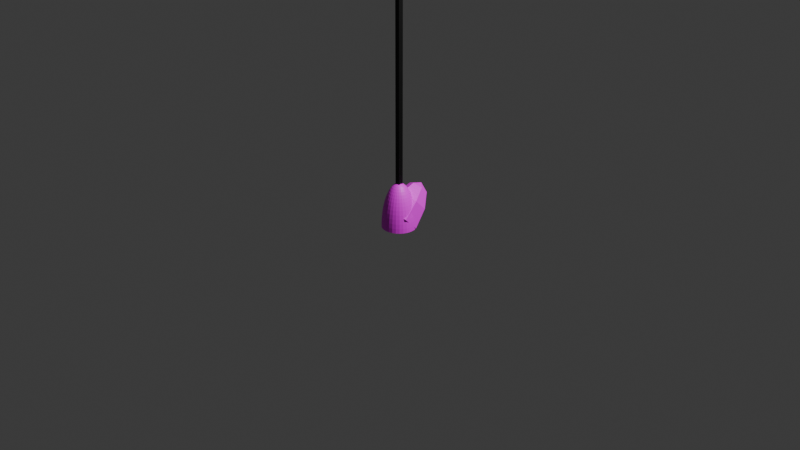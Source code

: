 # Source: hanginglamp.blend  (saved by Blender 4.3.34; exported with 4.5.12 LTS)
import bpy
from mathutils import Matrix  # noqa: F401  (used for matrix-valued properties, if any)

bpy.ops.wm.read_factory_settings(use_empty=True)
scene = bpy.context.scene
scene.name = 'Scene'

# ---- collections
col_collection = bpy.data.collections.new('Collection'); scene.collection.children.link(col_collection)

# ---- images (referenced by path relative to the original .blend; pixels are not part of the script)
import os
ASSET_DIR = os.environ.get("B2B_ASSET_DIR", "")  # directory of the original .blend (textures are referenced by path, not embedded)
HERE = os.path.dirname(os.path.abspath(__file__))  # packed textures are extracted next to this script under _unpacked/

def load_image(name, relpath, width, height, colorspace="sRGB"):
    """Load a texture the original file referenced (path relative to the .blend, or extracted next to this script)."""
    p = next((c for c in (os.path.join(HERE, relpath), os.path.join(ASSET_DIR, relpath)) if relpath and os.path.exists(c)), "")
    if p:
        img = bpy.data.images.load(p, check_existing=True)
        img.name = name
    else:  # same state as the original file: an image datablock whose file is absent (Cycles renders it pink)
        img = bpy.data.images.new(name, width, height)
        img.source = "FILE"
        img.filepath = "//" + (relpath or name)
    img.colorspace_settings.name = colorspace
    return img
img_lamp = load_image('lamp', 'lamp.png', 1024, 1024, 'sRGB')

# ---- materials (node trees are filled in below, after node groups)
mat_material_017 = bpy.data.materials.new('Material.017')
mat_material_016 = bpy.data.materials.new('Material.016')
mat_material_014 = bpy.data.materials.new('Material.014')

# ---- material node trees
mat_material_017.use_nodes = True; mat_material_017.node_tree.nodes.clear()
_N = mat_material_017.node_tree.nodes; _L = mat_material_017.node_tree.links
n0 = _N.new('ShaderNodeBsdfPrincipled'); n0.name = 'Principled BSDF'; n0.location = (10, 300)
n1 = _N.new('ShaderNodeOutputMaterial'); n1.name = 'Material Output'; n1.location = (300, 300)
n2 = _N.new('ShaderNodeTexImage'); n2.name = 'Image Texture'; n2.location = (-280, 280)
n2.image = img_lamp
_L.new(n0.outputs[0], n1.inputs[0])
_L.new(n2.outputs[0], n0.inputs[0])
n1.is_active_output = True
mat_material_016.use_nodes = True; mat_material_016.node_tree.nodes.clear()
_N = mat_material_016.node_tree.nodes; _L = mat_material_016.node_tree.links
n0 = _N.new('ShaderNodeOutputMaterial'); n0.name = 'Material Output'; n0.location = (300, 300)
n1 = _N.new('ShaderNodeBsdfPrincipled'); n1.name = 'Principled BSDF'; n1.location = (10, 300)
n2 = _N.new('ShaderNodeTexImage'); n2.name = 'Image Texture'; n2.location = (-280, 280)
n2.image = img_lamp
_L.new(n1.outputs[0], n0.inputs[0])
_L.new(n2.outputs[0], n1.inputs[0])
n0.is_active_output = True
mat_material_014.use_nodes = True; mat_material_014.node_tree.nodes.clear()
_N = mat_material_014.node_tree.nodes; _L = mat_material_014.node_tree.links
n0 = _N.new('ShaderNodeBsdfPrincipled'); n0.name = 'Principled BSDF'; n0.location = (10, 300)
n0.inputs[0].default_value = (0.0, 0.0, 0.0, 1.0)
n1 = _N.new('ShaderNodeOutputMaterial'); n1.name = 'Material Output'; n1.location = (300, 300)
_L.new(n0.outputs[0], n1.inputs[0])
n1.is_active_output = True

# ---- world
world_world = bpy.data.worlds.new('World'); scene.world = world_world
world_world.use_nodes = True; world_world.node_tree.nodes.clear()
_N = world_world.node_tree.nodes; _L = world_world.node_tree.links
n0 = _N.new('ShaderNodeOutputWorld'); n0.name = 'World Output'; n0.location = (300, 300)
n1 = _N.new('ShaderNodeBackground'); n1.name = 'Background'; n1.location = (10, 300)
n1.inputs[0].default_value = (0.05088, 0.05088, 0.05088, 1.0)
_L.new(n1.outputs[0], n0.inputs[0])
n0.is_active_output = True
world_world.color = (0.05088, 0.05088, 0.05088)
world_world.sun_shadow_jitter_overblur = 0.0

# ---- cameras
cam_camera = bpy.data.cameras.new('Camera')
cam_camera.clip_end = 100.0
cam_camera.ortho_scale = 7.314
cam_camera_001 = bpy.data.cameras.new('Camera.001')
cam_camera_001.clip_end = 100.0
cam_camera_001.ortho_scale = 7.314

# ---- lights
light_light = bpy.data.lights.new('Light', 'POINT')
light_light.energy = 1000.0
light_light.shadow_soft_size = 0.1
light_light_001 = bpy.data.lights.new('Light.001', 'POINT')
light_light_001.energy = 1000.0
light_light_001.shadow_soft_size = 0.1

# ---- meshes
me_sphere_001 = bpy.data.meshes.new('Sphere.001')
me_sphere_001.from_pydata([(0.0, 0.02091, 0.3284), (0.0, 0.0618, 0.3053), (0.0, 0.08135, 0.2854), (0.0, 0.1, 0.2601), (0.0, 0.1176, 0.2298), (0.0, 0.1338, 0.1949), (0.0, 0.1486, 0.1555), (0.0, 0.1732, 0.06569), (0.0, 0.1827, 0.01615), (0.0, 0.1902, -0.03576), (0.0, 0.1956, -0.08947), (0.0, 0.1989, -0.1444), (0.004347, 0.02045, 0.3284), (0.008645, 0.04067, 0.3197), (0.01285, 0.06045, 0.3053), (0.01691, 0.07957, 0.2854), (0.02079, 0.09781, 0.2601), (0.02444, 0.115, 0.2298), (0.02782, 0.1309, 0.1949), (0.0309, 0.1454, 0.1555), (0.03364, 0.1583, 0.1123), (0.03601, 0.1694, 0.06569), (0.03799, 0.1787, 0.01615), (0.03955, 0.1861, -0.03576), (0.04067, 0.1914, -0.08947), (0.04135, 0.1946, -0.1444), (0.03705, 0.1743, -0.1999), (0.008503, 0.0191, 0.3284), (0.01691, 0.03799, 0.3197), (0.02514, 0.05646, 0.3053), (0.03309, 0.07431, 0.2854), (0.04067, 0.09135, 0.2601), (0.04781, 0.1074, 0.2298), (0.05443, 0.1223, 0.1949), (0.06045, 0.1358, 0.1555), (0.06581, 0.1478, 0.1123), (0.07045, 0.1582, 0.06569), (0.07431, 0.1669, 0.01615), (0.07737, 0.1738, -0.03576), (0.07957, 0.1787, -0.08947), (0.0809, 0.1817, -0.1444), (0.07248, 0.1628, -0.1999), (0.01229, 0.01691, 0.3284), (0.02444, 0.03364, 0.3197), (0.03633, 0.05, 0.3053), (0.04781, 0.06581, 0.2854), (0.05878, 0.0809, 0.2601), (0.0691, 0.09511, 0.2298), (0.07866, 0.1083, 0.1949), (0.08736, 0.1202, 0.1555), (0.09511, 0.1309, 0.1123), (0.1018, 0.1401, 0.06569), (0.1074, 0.1478, 0.01615), (0.1118, 0.1539, -0.03576), (0.115, 0.1583, -0.08947), (0.1169, 0.1609, -0.1444), (0.1047, 0.1442, -0.1999), (0.01554, 0.01399, 0.3284), (0.0309, 0.02782, 0.3197), (0.04593, 0.04135, 0.3053), (0.06045, 0.05443, 0.2854), (0.07431, 0.06691, 0.2601), (0.08736, 0.07866, 0.2298), (0.09945, 0.08955, 0.1949), (0.1105, 0.09945, 0.1555), (0.1202, 0.1083, 0.1123), (0.1287, 0.1159, 0.06569), (0.1358, 0.1223, 0.01615), (0.1414, 0.1273, -0.03576), (0.1454, 0.1309, -0.08947), (0.1478, 0.1331, -0.1444), (0.1324, 0.1192, -0.1999), (0.0181, 0.01045, 0.3284), (0.03601, 0.02079, 0.3197), (0.05352, 0.0309, 0.3053), (0.07045, 0.04067, 0.2854), (0.0866, 0.05, 0.2601), (0.1018, 0.05878, 0.2298), (0.1159, 0.06691, 0.1949), (0.1287, 0.07431, 0.1555), (0.1401, 0.0809, 0.1123), (0.15, 0.0866, 0.06569), (0.1582, 0.09135, 0.01615), (0.1647, 0.09511, -0.03576), (0.1694, 0.09781, -0.08947), (0.1723, 0.09945, -0.1444), (0.1543, 0.08911, -0.1999), (0.01988, 0.00646, 0.3284), (0.03955, 0.01285, 0.3197), (0.05878, 0.0191, 0.3053), (0.07737, 0.02514, 0.2854), (0.09511, 0.0309, 0.2601), (0.1118, 0.03633, 0.2298), (0.1273, 0.04135, 0.1949), (0.1414, 0.04593, 0.1555), (0.1539, 0.05, 0.1123), (0.1647, 0.05352, 0.06569), (0.1738, 0.05646, 0.01615), (0.1809, 0.05878, -0.03576), (0.1861, 0.06045, -0.08947), (0.1892, 0.06146, -0.1444), (0.1695, 0.05507, -0.1999), (0.02079, 0.002185, 0.3284), (0.04135, 0.004347, 0.3197), (0.06146, 0.00646, 0.3053), (0.0809, 0.008503, 0.2854), (0.09945, 0.01045, 0.2601), (0.1169, 0.01229, 0.2298), (0.1331, 0.01399, 0.1949), (0.1478, 0.01554, 0.1555), (0.1609, 0.01691, 0.1123), (0.1723, 0.0181, 0.06569), (0.1817, 0.0191, 0.01615), (0.1892, 0.01988, -0.03576), (0.1946, 0.02045, -0.08947), (0.1978, 0.02079, -0.1444), (0.1772, 0.01863, -0.1999), (0.02079, -0.002185, 0.3284), (0.04135, -0.004347, 0.3197), (0.06146, -0.00646, 0.3053), (0.0809, -0.008503, 0.2854), (0.09945, -0.01045, 0.2601), (0.1169, -0.01229, 0.2298), (0.1331, -0.01399, 0.1949), (0.1478, -0.01554, 0.1555), (0.1609, -0.01691, 0.1123), (0.1723, -0.0181, 0.06569), (0.1817, -0.0191, 0.01615), (0.1892, -0.01988, -0.03576), (0.1946, -0.02045, -0.08947), (0.1978, -0.02079, -0.1444), (0.1772, -0.01863, -0.1999), (0.01988, -0.00646, 0.3284), (0.03955, -0.01285, 0.3197), (0.05878, -0.0191, 0.3053), (0.07737, -0.02514, 0.2854), (0.09511, -0.0309, 0.2601), (0.1118, -0.03633, 0.2298), (0.1273, -0.04135, 0.1949), (0.1414, -0.04593, 0.1555), (0.1539, -0.05, 0.1123), (0.1647, -0.05352, 0.06569), (0.1738, -0.05646, 0.01615), (0.1809, -0.05878, -0.03576), (0.1861, -0.06045, -0.08947), (0.1892, -0.06146, -0.1444), (0.1695, -0.05507, -0.1999), (0.0181, -0.01045, 0.3284), (0.03601, -0.02079, 0.3197), (0.05352, -0.0309, 0.3053), (0.07045, -0.04067, 0.2854), (0.0866, -0.05, 0.2601), (0.1018, -0.05878, 0.2298), (0.1159, -0.06691, 0.1949), (0.1287, -0.07431, 0.1555), (0.1401, -0.0809, 0.1123), (0.15, -0.0866, 0.06569), (0.1582, -0.09135, 0.01615), (0.1647, -0.09511, -0.03576), (0.1694, -0.09781, -0.08947), (0.1723, -0.09945, -0.1444), (0.1543, -0.08911, -0.1999), (0.01554, -0.01399, 0.3284), (0.0309, -0.02782, 0.3197), (0.04593, -0.04135, 0.3053), (0.06045, -0.05443, 0.2854), (0.07431, -0.06691, 0.2601), (0.08736, -0.07866, 0.2298), (0.09945, -0.08955, 0.1949), (0.1105, -0.09945, 0.1555), (0.1202, -0.1083, 0.1123), (0.1287, -0.1159, 0.06569), (0.1358, -0.1223, 0.01615), (0.1414, -0.1273, -0.03576), (0.1454, -0.1309, -0.08947), (0.1478, -0.1331, -0.1444), (0.1324, -0.1192, -0.1999), (0.01229, -0.01691, 0.3284), (0.02444, -0.03364, 0.3197), (0.03633, -0.05, 0.3053), (0.04781, -0.06581, 0.2854), (0.05878, -0.0809, 0.2601), (0.0691, -0.09511, 0.2298), (0.07866, -0.1083, 0.1949), (0.08736, -0.1202, 0.1555), (0.09511, -0.1309, 0.1123), (0.1018, -0.1401, 0.06569), (0.1074, -0.1478, 0.01615), (0.1118, -0.1539, -0.03576), (0.115, -0.1583, -0.08947), (0.1169, -0.1609, -0.1444), (0.1047, -0.1442, -0.1999), (0.008503, -0.0191, 0.3284), (0.01691, -0.03799, 0.3197), (0.02514, -0.05646, 0.3053), (0.03309, -0.07431, 0.2854), (0.04067, -0.09135, 0.2601), (0.04781, -0.1074, 0.2298), (0.05443, -0.1223, 0.1949), (0.06045, -0.1358, 0.1555), (0.06581, -0.1478, 0.1123), (0.07045, -0.1582, 0.06569), (0.07431, -0.1669, 0.01615), (0.07737, -0.1738, -0.03576), (0.07957, -0.1787, -0.08947), (0.0809, -0.1817, -0.1444), (0.07248, -0.1628, -0.1999), (0.004347, -0.02045, 0.3284), (0.008645, -0.04067, 0.3197), (0.01285, -0.06045, 0.3053), (0.01691, -0.07957, 0.2854), (0.02079, -0.09781, 0.2601), (0.02444, -0.115, 0.2298), (0.02782, -0.1309, 0.1949), (0.0309, -0.1454, 0.1555), (0.03364, -0.1583, 0.1123), (0.03601, -0.1694, 0.06569), (0.03799, -0.1787, 0.01615), (0.03955, -0.1861, -0.03576), (0.04067, -0.1914, -0.08947), (0.04135, -0.1946, -0.1444), (0.03705, -0.1743, -0.1999), (-9.313e-10, -0.02091, 0.3284), (-5.588e-09, -0.04158, 0.3197), (-5.588e-09, -0.0618, 0.3053), (-1.863e-09, -0.08135, 0.2854), (-1.863e-09, -0.1, 0.2601), (-7.451e-09, -0.1176, 0.2298), (-5.588e-09, -0.1338, 0.1949), (-1.676e-08, -0.1486, 0.1555), (-1.49e-08, -0.1618, 0.1123), (0.0, -0.1732, 0.06569), (-3.725e-08, -0.1827, 0.01615), (-1.863e-08, -0.1902, -0.03576), (-1.863e-08, -0.1956, -0.08947), (-2.608e-08, -0.1989, -0.1444), (-7.643e-09, -0.1782, -0.1999), (-0.004347, -0.02045, 0.3284), (-0.008645, -0.04067, 0.3197), (-0.01285, -0.06045, 0.3053), (-0.01691, -0.07957, 0.2854), (-0.02079, -0.09781, 0.2601), (-0.02444, -0.115, 0.2298), (-0.02782, -0.1309, 0.1949), (-0.0309, -0.1454, 0.1555), (-0.03364, -0.1583, 0.1123), (-0.03601, -0.1694, 0.06569), (-0.03799, -0.1787, 0.01615), (-0.03955, -0.1861, -0.03576), (-0.04067, -0.1914, -0.08947), (-0.04135, -0.1946, -0.1444), (-0.03705, -0.1743, -0.1999), (0.0, 0.0, 0.3313), (-0.008503, -0.0191, 0.3284), (-0.01691, -0.03799, 0.3197), (-0.02514, -0.05646, 0.3053), (-0.03309, -0.07431, 0.2854), (-0.04067, -0.09135, 0.2601), (-0.04781, -0.1074, 0.2298), (-0.05443, -0.1223, 0.1949), (-0.06045, -0.1358, 0.1555), (-0.06581, -0.1478, 0.1123), (-0.07045, -0.1582, 0.06569), (-0.07431, -0.1669, 0.01615), (-0.07737, -0.1738, -0.03576), (-0.07957, -0.1787, -0.08947), (-0.0809, -0.1817, -0.1444), (-0.07248, -0.1628, -0.1999), (-0.01229, -0.01691, 0.3284), (-0.02444, -0.03364, 0.3197), (-0.03633, -0.05, 0.3053), (-0.04781, -0.06581, 0.2854), (-0.05878, -0.0809, 0.2601), (-0.0691, -0.09511, 0.2298), (-0.07866, -0.1083, 0.1949), (-0.08736, -0.1202, 0.1555), (-0.09511, -0.1309, 0.1123), (-0.1018, -0.1401, 0.06569), (-0.1074, -0.1478, 0.01615), (-0.1118, -0.1539, -0.03576), (-0.115, -0.1583, -0.08947), (-0.1169, -0.1609, -0.1444), (-0.1047, -0.1442, -0.1999), (-0.01554, -0.01399, 0.3284), (-0.0309, -0.02782, 0.3197), (-0.04593, -0.04135, 0.3053), (-0.06045, -0.05443, 0.2854), (-0.07431, -0.06691, 0.2601), (-0.08736, -0.07866, 0.2298), (-0.09945, -0.08955, 0.1949), (-0.1105, -0.09945, 0.1555), (-0.1202, -0.1083, 0.1123), (-0.1287, -0.1159, 0.06569), (-0.1358, -0.1223, 0.01615), (-0.1414, -0.1273, -0.03576), (-0.1454, -0.1309, -0.08947), (-0.1478, -0.1331, -0.1444), (-0.1324, -0.1192, -0.1999), (-0.0181, -0.01045, 0.3284), (-0.03601, -0.02079, 0.3197), (-0.05352, -0.0309, 0.3053), (-0.07045, -0.04067, 0.2854), (-0.0866, -0.05, 0.2601), (-0.1018, -0.05878, 0.2298), (-0.1159, -0.06691, 0.1949), (-0.1287, -0.07431, 0.1555), (-0.1401, -0.0809, 0.1123), (-0.15, -0.0866, 0.06569), (-0.1582, -0.09135, 0.01615), (-0.1647, -0.09511, -0.03576), (-0.1694, -0.09781, -0.08947), (-0.1723, -0.09945, -0.1444), (-0.1543, -0.08911, -0.1999), (-0.01988, -0.00646, 0.3284), (-0.03955, -0.01285, 0.3197), (-0.05878, -0.0191, 0.3053), (-0.07737, -0.02514, 0.2854), (-0.09511, -0.0309, 0.2601), (-0.1118, -0.03633, 0.2298), (-0.1273, -0.04135, 0.1949), (-0.1414, -0.04593, 0.1555), (-0.1539, -0.05, 0.1123), (-0.1647, -0.05352, 0.06569), (-0.1738, -0.05646, 0.01615), (-0.1809, -0.05878, -0.03576), (-0.1861, -0.06045, -0.08947), (-0.1892, -0.06146, -0.1444), (-0.1695, -0.05507, -0.1999), (-0.02079, -0.002185, 0.3284), (-0.04135, -0.004347, 0.3197), (-0.06146, -0.00646, 0.3053), (-0.0809, -0.008503, 0.2854), (-0.09945, -0.01045, 0.2601), (-0.1169, -0.01229, 0.2298), (-0.1331, -0.01399, 0.1949), (-0.1478, -0.01554, 0.1555), (-0.1609, -0.01691, 0.1123), (-0.1723, -0.0181, 0.06569), (-0.1817, -0.0191, 0.01615), (-0.1892, -0.01988, -0.03576), (-0.1946, -0.02045, -0.08947), (-0.1978, -0.02079, -0.1444), (-0.1772, -0.01863, -0.1999), (-0.02079, 0.002185, 0.3284), (-0.04135, 0.004347, 0.3197), (-0.06146, 0.00646, 0.3053), (-0.0809, 0.008503, 0.2854), (-0.09945, 0.01045, 0.2601), (-0.1169, 0.01229, 0.2298), (-0.1331, 0.01399, 0.1949), (-0.1478, 0.01554, 0.1555), (-0.1609, 0.01691, 0.1123), (-0.1723, 0.0181, 0.06569), (-0.1817, 0.0191, 0.01615), (-0.1892, 0.01988, -0.03576), (-0.1946, 0.02045, -0.08947), (-0.1978, 0.02079, -0.1444), (-0.1772, 0.01863, -0.1999), (-0.01988, 0.00646, 0.3284), (-0.03955, 0.01285, 0.3197), (-0.05878, 0.0191, 0.3053), (-0.07737, 0.02514, 0.2854), (-0.09511, 0.0309, 0.2601), (-0.1118, 0.03633, 0.2298), (-0.1273, 0.04135, 0.1949), (-0.1414, 0.04593, 0.1555), (-0.1539, 0.05, 0.1123), (-0.1647, 0.05352, 0.06569), (-0.1738, 0.05646, 0.01615), (-0.1809, 0.05878, -0.03576), (-0.1861, 0.06045, -0.08947), (-0.1892, 0.06146, -0.1444), (-0.1695, 0.05507, -0.1999), (-0.0181, 0.01045, 0.3284), (-0.03601, 0.02079, 0.3197), (-0.05352, 0.0309, 0.3053), (-0.07045, 0.04067, 0.2854), (-0.0866, 0.05, 0.2601), (-0.1018, 0.05878, 0.2298), (-0.1159, 0.06691, 0.1949), (-0.1287, 0.07431, 0.1555), (-0.1401, 0.0809, 0.1123), (-0.15, 0.0866, 0.06569), (-0.1582, 0.09135, 0.01615), (-0.1647, 0.09511, -0.03576), (-0.1694, 0.09781, -0.08947), (-0.1723, 0.09945, -0.1444), (-0.1543, 0.08911, -0.1999), (-0.01554, 0.01399, 0.3284), (-0.0309, 0.02782, 0.3197), (-0.04593, 0.04135, 0.3053), (-0.06045, 0.05443, 0.2854), (-0.07431, 0.06691, 0.2601), (-0.08736, 0.07866, 0.2298), (-0.09945, 0.08955, 0.1949), (-0.1105, 0.09945, 0.1555), (-0.1202, 0.1083, 0.1123), (-0.1287, 0.1159, 0.06569), (-0.1358, 0.1223, 0.01615), (-0.1414, 0.1273, -0.03576), (-0.1454, 0.1309, -0.08947), (-0.1478, 0.1331, -0.1444), (-0.1324, 0.1192, -0.1999), (-0.01229, 0.01691, 0.3284), (-0.02444, 0.03364, 0.3197), (-0.03633, 0.05, 0.3053), (-0.04781, 0.06581, 0.2854), (-0.05878, 0.0809, 0.2601), (-0.0691, 0.09511, 0.2298), (-0.07866, 0.1083, 0.1949), (-0.08736, 0.1202, 0.1555), (-0.09511, 0.1309, 0.1123), (-0.1018, 0.1401, 0.06569), (-0.1074, 0.1478, 0.01615), (-0.1118, 0.1539, -0.03576), (-0.115, 0.1583, -0.08947), (-0.1169, 0.1609, -0.1444), (-0.1047, 0.1442, -0.1999), (-0.008503, 0.0191, 0.3284), (-0.01691, 0.03799, 0.3197), (-0.02514, 0.05646, 0.3053), (-0.03309, 0.07431, 0.2854), (-0.04067, 0.09135, 0.2601), (-0.04781, 0.1074, 0.2298), (-0.05443, 0.1223, 0.1949), (-0.06045, 0.1358, 0.1555), (-0.06581, 0.1478, 0.1123), (-0.07045, 0.1582, 0.06569), (-0.07431, 0.1669, 0.01615), (-0.07737, 0.1738, -0.03576), (-0.07957, 0.1787, -0.08947), (-0.0809, 0.1817, -0.1444), (-0.07248, 0.1628, -0.1999), (-0.004347, 0.02045, 0.3284), (-0.008645, 0.04067, 0.3197), (-0.01285, 0.06045, 0.3053), (-0.01691, 0.07957, 0.2854), (-0.02079, 0.09781, 0.2601), (-0.02444, 0.115, 0.2298), (-0.02782, 0.1309, 0.1949), (-0.0309, 0.1454, 0.1555), (-0.03364, 0.1583, 0.1123), (-0.03601, 0.1694, 0.06569), (-0.03799, 0.1787, 0.01615), (-0.03955, 0.1861, -0.03576), (-0.04067, 0.1914, -0.08947), (-0.04135, 0.1946, -0.1444), (-0.03705, 0.1743, -0.1999), (4.657e-09, 0.04158, 0.3197), (0.0, 0.1618, 0.1123), (-2.394e-08, 0.1782, -0.1999), (0.08135, 0.1827, -0.1999), (0.04158, 0.1956, -0.1999), (0.1176, 0.1618, -0.1999), (0.1486, 0.1338, -0.1999), (0.1732, 0.1, -0.1999), (0.1902, 0.0618, -0.1999), (0.1989, 0.02091, -0.1999), (0.1989, -0.02091, -0.1999), (0.1902, -0.0618, -0.1999), (0.1732, -0.1, -0.1999), (0.1486, -0.1338, -0.1999), (0.1176, -0.1618, -0.1999), (0.08135, -0.1827, -0.1999), (0.04158, -0.1956, -0.1999), (-3.725e-09, -0.2, -0.1999), (-0.04158, -0.1956, -0.1999), (-0.08135, -0.1827, -0.1999), (-0.1176, -0.1618, -0.1999), (-0.1486, -0.1338, -0.1999), (-0.1732, -0.1, -0.1999), (-0.1902, -0.0618, -0.1999), (-0.1989, -0.02091, -0.1999), (-0.1989, 0.02091, -0.1999), (-0.1902, 0.0618, -0.1999), (-0.1732, 0.1, -0.1999), (-0.1486, 0.1338, -0.1999), (-0.1176, 0.1618, -0.1999), (-0.08135, 0.1827, -0.1999), (-0.04158, 0.1956, -0.1999), (3.725e-09, 0.2, -0.1999), (0.07248, 0.1628, -0.1497), (0.03705, 0.1743, -0.1497), (0.1047, 0.1442, -0.1497), (0.1324, 0.1192, -0.1497), (0.1543, 0.08911, -0.1497), (0.1695, 0.05507, -0.1497), (0.1772, 0.01863, -0.1497), (0.1772, -0.01863, -0.1497), (0.1695, -0.05507, -0.1497), (0.1543, -0.08911, -0.1497), (0.1324, -0.1192, -0.1497), (0.1047, -0.1442, -0.1497), (0.07248, -0.1628, -0.1497), (0.03705, -0.1743, -0.1497), (-1.228e-08, -0.1782, -0.1497), (-0.03705, -0.1743, -0.1497), (-0.07248, -0.1628, -0.1497), (-0.1047, -0.1442, -0.1497), (-0.1324, -0.1192, -0.1497), (-0.1543, -0.08911, -0.1497), (-0.1695, -0.05507, -0.1497), (-0.1772, -0.01863, -0.1497), (-0.1772, 0.01863, -0.1497), (-0.1695, 0.05507, -0.1497), (-0.1543, 0.08911, -0.1497), (-0.1324, 0.1192, -0.1497), (-0.1047, 0.1442, -0.1497), (-0.07248, 0.1628, -0.1497), (-0.03705, 0.1743, -0.1497), (-2.858e-08, 0.1782, -0.1497)], [], [(8, 7, 21, 22), (9, 8, 22, 23), (10, 9, 23, 24), (11, 10, 24, 25), (0, 252, 12), (480, 11, 25, 452), (448, 0, 12, 13), (1, 448, 13, 14), (2, 1, 14, 15), (3, 2, 15, 16), (4, 3, 16, 17), (5, 4, 17, 18), (6, 5, 18, 19), (449, 6, 19, 20), (7, 449, 20, 21), (19, 18, 33, 34), (20, 19, 34, 35), (21, 20, 35, 36), (22, 21, 36, 37), (23, 22, 37, 38), (24, 23, 38, 39), (25, 24, 39, 40), (12, 252, 27), (452, 25, 40, 451), (13, 12, 27, 28), (14, 13, 28, 29), (15, 14, 29, 30), (16, 15, 30, 31), (17, 16, 31, 32), (18, 17, 32, 33), (40, 39, 54, 55), (27, 252, 42), (451, 40, 55, 453), (28, 27, 42, 43), (29, 28, 43, 44), (30, 29, 44, 45), (31, 30, 45, 46), (32, 31, 46, 47), (33, 32, 47, 48), (34, 33, 48, 49), (35, 34, 49, 50), (36, 35, 50, 51), (37, 36, 51, 52), (38, 37, 52, 53), (39, 38, 53, 54), (48, 47, 62, 63), (49, 48, 63, 64), (50, 49, 64, 65), (51, 50, 65, 66), (52, 51, 66, 67), (53, 52, 67, 68), (54, 53, 68, 69), (55, 54, 69, 70), (42, 252, 57), (453, 55, 70, 454), (43, 42, 57, 58), (44, 43, 58, 59), (45, 44, 59, 60), (46, 45, 60, 61), (47, 46, 61, 62), (69, 68, 83, 84), (70, 69, 84, 85), (57, 252, 72), (454, 70, 85, 455), (58, 57, 72, 73), (59, 58, 73, 74), (60, 59, 74, 75), (61, 60, 75, 76), (62, 61, 76, 77), (63, 62, 77, 78), (64, 63, 78, 79), (65, 64, 79, 80), (66, 65, 80, 81), (67, 66, 81, 82), (68, 67, 82, 83), (76, 75, 90, 91), (77, 76, 91, 92), (78, 77, 92, 93), (79, 78, 93, 94), (80, 79, 94, 95), (81, 80, 95, 96), (82, 81, 96, 97), (83, 82, 97, 98), (84, 83, 98, 99), (85, 84, 99, 100), (72, 252, 87), (455, 85, 100, 456), (73, 72, 87, 88), (74, 73, 88, 89), (75, 74, 89, 90), (97, 96, 111, 112), (98, 97, 112, 113), (99, 98, 113, 114), (100, 99, 114, 115), (87, 252, 102), (456, 100, 115, 457), (88, 87, 102, 103), (89, 88, 103, 104), (90, 89, 104, 105), (91, 90, 105, 106), (92, 91, 106, 107), (93, 92, 107, 108), (94, 93, 108, 109), (95, 94, 109, 110), (96, 95, 110, 111), (105, 104, 119, 120), (106, 105, 120, 121), (107, 106, 121, 122), (108, 107, 122, 123), (109, 108, 123, 124), (110, 109, 124, 125), (111, 110, 125, 126), (112, 111, 126, 127), (113, 112, 127, 128), (114, 113, 128, 129), (115, 114, 129, 130), (102, 252, 117), (457, 115, 130, 458), (103, 102, 117, 118), (104, 103, 118, 119), (126, 125, 140, 141), (127, 126, 141, 142), (128, 127, 142, 143), (129, 128, 143, 144), (130, 129, 144, 145), (117, 252, 132), (458, 130, 145, 459), (118, 117, 132, 133), (119, 118, 133, 134), (120, 119, 134, 135), (121, 120, 135, 136), (122, 121, 136, 137), (123, 122, 137, 138), (124, 123, 138, 139), (125, 124, 139, 140), (134, 133, 148, 149), (135, 134, 149, 150), (136, 135, 150, 151), (137, 136, 151, 152), (138, 137, 152, 153), (139, 138, 153, 154), (140, 139, 154, 155), (141, 140, 155, 156), (142, 141, 156, 157), (143, 142, 157, 158), (144, 143, 158, 159), (145, 144, 159, 160), (132, 252, 147), (459, 145, 160, 460), (133, 132, 147, 148), (155, 154, 169, 170), (156, 155, 170, 171), (157, 156, 171, 172), (158, 157, 172, 173), (159, 158, 173, 174), (160, 159, 174, 175), (147, 252, 162), (460, 160, 175, 461), (148, 147, 162, 163), (149, 148, 163, 164), (150, 149, 164, 165), (151, 150, 165, 166), (152, 151, 166, 167), (153, 152, 167, 168), (154, 153, 168, 169), (162, 252, 177), (461, 175, 190, 462), (163, 162, 177, 178), (164, 163, 178, 179), (165, 164, 179, 180), (166, 165, 180, 181), (167, 166, 181, 182), (168, 167, 182, 183), (169, 168, 183, 184), (170, 169, 184, 185), (171, 170, 185, 186), (172, 171, 186, 187), (173, 172, 187, 188), (174, 173, 188, 189), (175, 174, 189, 190), (183, 182, 197, 198), (184, 183, 198, 199), (185, 184, 199, 200), (186, 185, 200, 201), (187, 186, 201, 202), (188, 187, 202, 203), (189, 188, 203, 204), (190, 189, 204, 205), (177, 252, 192), (462, 190, 205, 463), (178, 177, 192, 193), (179, 178, 193, 194), (180, 179, 194, 195), (181, 180, 195, 196), (182, 181, 196, 197), (204, 203, 218, 219), (205, 204, 219, 220), (192, 252, 207), (463, 205, 220, 464), (193, 192, 207, 208), (194, 193, 208, 209), (195, 194, 209, 210), (196, 195, 210, 211), (197, 196, 211, 212), (198, 197, 212, 213), (199, 198, 213, 214), (200, 199, 214, 215), (201, 200, 215, 216), (202, 201, 216, 217), (203, 202, 217, 218), (212, 211, 226, 227), (213, 212, 227, 228), (214, 213, 228, 229), (215, 214, 229, 230), (216, 215, 230, 231), (217, 216, 231, 232), (218, 217, 232, 233), (219, 218, 233, 234), (220, 219, 234, 235), (207, 252, 222), (464, 220, 235, 465), (208, 207, 222, 223), (209, 208, 223, 224), (210, 209, 224, 225), (211, 210, 225, 226), (233, 232, 247, 248), (234, 233, 248, 249), (235, 234, 249, 250), (222, 252, 237), (465, 235, 250, 466), (223, 222, 237, 238), (224, 223, 238, 239), (225, 224, 239, 240), (226, 225, 240, 241), (227, 226, 241, 242), (228, 227, 242, 243), (229, 228, 243, 244), (230, 229, 244, 245), (231, 230, 245, 246), (232, 231, 246, 247), (240, 239, 255, 256), (241, 240, 256, 257), (242, 241, 257, 258), (243, 242, 258, 259), (244, 243, 259, 260), (245, 244, 260, 261), (246, 245, 261, 262), (247, 246, 262, 263), (248, 247, 263, 264), (249, 248, 264, 265), (250, 249, 265, 266), (237, 252, 253), (466, 250, 266, 467), (238, 237, 253, 254), (239, 238, 254, 255), (262, 261, 276, 277), (263, 262, 277, 278), (264, 263, 278, 279), (265, 264, 279, 280), (266, 265, 280, 281), (253, 252, 268), (467, 266, 281, 468), (254, 253, 268, 269), (255, 254, 269, 270), (256, 255, 270, 271), (257, 256, 271, 272), (258, 257, 272, 273), (259, 258, 273, 274), (260, 259, 274, 275), (261, 260, 275, 276), (270, 269, 284, 285), (271, 270, 285, 286), (272, 271, 286, 287), (273, 272, 287, 288), (274, 273, 288, 289), (275, 274, 289, 290), (276, 275, 290, 291), (277, 276, 291, 292), (278, 277, 292, 293), (279, 278, 293, 294), (280, 279, 294, 295), (281, 280, 295, 296), (268, 252, 283), (468, 281, 296, 469), (269, 268, 283, 284), (291, 290, 305, 306), (292, 291, 306, 307), (293, 292, 307, 308), (294, 293, 308, 309), (295, 294, 309, 310), (296, 295, 310, 311), (283, 252, 298), (469, 296, 311, 470), (284, 283, 298, 299), (285, 284, 299, 300), (286, 285, 300, 301), (287, 286, 301, 302), (288, 287, 302, 303), (289, 288, 303, 304), (290, 289, 304, 305), (470, 311, 326, 471), (299, 298, 313, 314), (300, 299, 314, 315), (301, 300, 315, 316), (302, 301, 316, 317), (303, 302, 317, 318), (304, 303, 318, 319), (305, 304, 319, 320), (306, 305, 320, 321), (307, 306, 321, 322), (308, 307, 322, 323), (309, 308, 323, 324), (310, 309, 324, 325), (311, 310, 325, 326), (298, 252, 313), (320, 319, 334, 335), (321, 320, 335, 336), (322, 321, 336, 337), (323, 322, 337, 338), (324, 323, 338, 339), (325, 324, 339, 340), (326, 325, 340, 341), (313, 252, 328), (471, 326, 341, 472), (314, 313, 328, 329), (315, 314, 329, 330), (316, 315, 330, 331), (317, 316, 331, 332), (318, 317, 332, 333), (319, 318, 333, 334), (341, 340, 355, 356), (328, 252, 343), (472, 341, 356, 473), (329, 328, 343, 344), (330, 329, 344, 345), (331, 330, 345, 346), (332, 331, 346, 347), (333, 332, 347, 348), (334, 333, 348, 349), (335, 334, 349, 350), (336, 335, 350, 351), (337, 336, 351, 352), (338, 337, 352, 353), (339, 338, 353, 354), (340, 339, 354, 355), (348, 347, 362, 363), (349, 348, 363, 364), (350, 349, 364, 365), (351, 350, 365, 366), (352, 351, 366, 367), (353, 352, 367, 368), (354, 353, 368, 369), (355, 354, 369, 370), (356, 355, 370, 371), (343, 252, 358), (473, 356, 371, 474), (344, 343, 358, 359), (345, 344, 359, 360), (346, 345, 360, 361), (347, 346, 361, 362), (369, 368, 383, 384), (370, 369, 384, 385), (371, 370, 385, 386), (358, 252, 373), (474, 371, 386, 475), (359, 358, 373, 374), (360, 359, 374, 375), (361, 360, 375, 376), (362, 361, 376, 377), (363, 362, 377, 378), (364, 363, 378, 379), (365, 364, 379, 380), (366, 365, 380, 381), (367, 366, 381, 382), (368, 367, 382, 383), (377, 376, 391, 392), (378, 377, 392, 393), (379, 378, 393, 394), (380, 379, 394, 395), (381, 380, 395, 396), (382, 381, 396, 397), (383, 382, 397, 398), (384, 383, 398, 399), (385, 384, 399, 400), (386, 385, 400, 401), (373, 252, 388), (475, 386, 401, 476), (374, 373, 388, 389), (375, 374, 389, 390), (376, 375, 390, 391), (398, 397, 412, 413), (399, 398, 413, 414), (400, 399, 414, 415), (401, 400, 415, 416), (388, 252, 403), (476, 401, 416, 477), (389, 388, 403, 404), (390, 389, 404, 405), (391, 390, 405, 406), (392, 391, 406, 407), (393, 392, 407, 408), (394, 393, 408, 409), (395, 394, 409, 410), (396, 395, 410, 411), (397, 396, 411, 412), (405, 404, 419, 420), (406, 405, 420, 421), (407, 406, 421, 422), (408, 407, 422, 423), (409, 408, 423, 424), (410, 409, 424, 425), (411, 410, 425, 426), (412, 411, 426, 427), (413, 412, 427, 428), (414, 413, 428, 429), (415, 414, 429, 430), (416, 415, 430, 431), (403, 252, 418), (477, 416, 431, 478), (404, 403, 418, 419), (420, 419, 434, 435), (421, 420, 435, 436), (422, 421, 436, 437), (423, 422, 437, 438), (424, 423, 438, 439), (425, 424, 439, 440), (426, 425, 440, 441), (427, 426, 441, 442), (428, 427, 442, 443), (429, 428, 443, 444), (430, 429, 444, 445), (431, 430, 445, 446), (418, 252, 433), (478, 431, 446, 479), (419, 418, 433, 434), (441, 440, 6, 449), (442, 441, 449, 7), (443, 442, 7, 8), (444, 443, 8, 9), (445, 444, 9, 10), (446, 445, 10, 11), (433, 252, 0), (479, 446, 11, 480), (434, 433, 0, 448), (435, 434, 448, 1), (436, 435, 1, 2), (437, 436, 2, 3), (438, 437, 3, 4), (439, 438, 4, 5), (440, 439, 5, 6), (417, 432, 508, 507), (41, 26, 452, 451), (56, 41, 451, 453), (71, 56, 453, 454), (86, 71, 454, 455), (101, 86, 455, 456), (116, 101, 456, 457), (131, 116, 457, 458), (146, 131, 458, 459), (161, 146, 459, 460), (176, 161, 460, 461), (191, 176, 461, 462), (206, 191, 462, 463), (221, 206, 463, 464), (236, 221, 464, 465), (251, 236, 465, 466), (267, 251, 466, 467), (282, 267, 467, 468), (297, 282, 468, 469), (312, 297, 469, 470), (327, 312, 470, 471), (342, 327, 471, 472), (357, 342, 472, 473), (372, 357, 473, 474), (387, 372, 474, 475), (402, 387, 475, 476), (417, 402, 476, 477), (432, 417, 477, 478), (447, 432, 478, 479), (450, 447, 479, 480), (26, 450, 480, 452), (481, 483, 484, 485, 486, 487, 488, 489, 490, 491, 492, 493, 494, 495, 496, 497, 498, 499, 500, 501, 502, 503, 504, 505, 506, 507, 508, 509, 510, 482), (221, 236, 495, 494), (26, 41, 481, 482), (432, 447, 509, 508), (236, 251, 496, 495), (41, 56, 483, 481), (447, 450, 510, 509), (251, 267, 497, 496), (56, 71, 484, 483), (450, 26, 482, 510), (267, 282, 498, 497), (71, 86, 485, 484), (282, 297, 499, 498), (86, 101, 486, 485), (297, 312, 500, 499), (101, 116, 487, 486), (312, 327, 501, 500), (116, 131, 488, 487), (327, 342, 502, 501), (131, 146, 489, 488), (342, 357, 503, 502), (146, 161, 490, 489), (357, 372, 504, 503), (161, 176, 491, 490), (372, 387, 505, 504), (176, 191, 492, 491), (387, 402, 506, 505), (191, 206, 493, 492), (402, 417, 507, 506), (206, 221, 494, 493)])
_uv = me_sphere_001.uv_layers.new(name='UVMap')
_uv.uv.foreach_set('vector', [0.1083, 0.5006, 0.1091, 0.4859, 0.1195, 0.4863, 0.1192, 0.501, 0.1076, 0.5158, 0.1083, 0.5006, 0.1192, 0.501, 0.1189, 0.5163, 0.1071, 0.5315, 0.1076, 0.5158, 0.1189, 0.5163, 0.1188, 0.532, 0.1068, 0.5474, 0.1071, 0.5315, 0.1188, 0.532, 0.1187, 0.5479, 0.8936, 0.397, 0.8955, 0.3912, 0.8949, 0.3973, 0.1067, 0.5633, 0.1068, 0.5474, 0.1187, 0.5479, 0.1186, 0.5638, 0.8917, 0.4029, 0.8936, 0.397, 0.8949, 0.3973, 0.8942, 0.4034, 0.8897, 0.4088, 0.8917, 0.4029, 0.8942, 0.4034, 0.8934, 0.4096, 0.1174, 0.4179, 0.1192, 0.4111, 0.1229, 0.4113, 0.1223, 0.4181, 0.1157, 0.4262, 0.1174, 0.4179, 0.1223, 0.4181, 0.1217, 0.4264, 0.1141, 0.4358, 0.1157, 0.4262, 0.1217, 0.4264, 0.1211, 0.4361, 0.1127, 0.4467, 0.1141, 0.4358, 0.1211, 0.4361, 0.1207, 0.4471, 0.1113, 0.4588, 0.1127, 0.4467, 0.1207, 0.4471, 0.1202, 0.4592, 0.1101, 0.4719, 0.1113, 0.4588, 0.1202, 0.4592, 0.1198, 0.4723, 0.1091, 0.4859, 0.1101, 0.4719, 0.1198, 0.4723, 0.1195, 0.4863, 0.1202, 0.4592, 0.1207, 0.4471, 0.1288, 0.4471, 0.1293, 0.4592, 0.1198, 0.4723, 0.1202, 0.4592, 0.1293, 0.4592, 0.1297, 0.4723, 0.1195, 0.4863, 0.1198, 0.4723, 0.1297, 0.4723, 0.13, 0.4863, 0.1192, 0.501, 0.1195, 0.4863, 0.13, 0.4863, 0.1303, 0.501, 0.1189, 0.5163, 0.1192, 0.501, 0.1303, 0.501, 0.1305, 0.5163, 0.1188, 0.532, 0.1189, 0.5163, 0.1305, 0.5163, 0.1307, 0.532, 0.1187, 0.5479, 0.1188, 0.532, 0.1307, 0.532, 0.1308, 0.5479, 0.8949, 0.3973, 0.8955, 0.3912, 0.8962, 0.3973, 0.1186, 0.5638, 0.1187, 0.5479, 0.1308, 0.5479, 0.1308, 0.5638, 0.8942, 0.4034, 0.8949, 0.3973, 0.8962, 0.3973, 0.8967, 0.4034, 0.8934, 0.4096, 0.8942, 0.4034, 0.8967, 0.4034, 0.8972, 0.4096, 0.1223, 0.4181, 0.1229, 0.4113, 0.1266, 0.4113, 0.1272, 0.4181, 0.1217, 0.4264, 0.1223, 0.4181, 0.1272, 0.4181, 0.1278, 0.4264, 0.1211, 0.4361, 0.1217, 0.4264, 0.1278, 0.4264, 0.1283, 0.4361, 0.1207, 0.4471, 0.1211, 0.4361, 0.1283, 0.4361, 0.1288, 0.4471, 0.1308, 0.5479, 0.1307, 0.532, 0.1424, 0.5315, 0.1427, 0.5474, 0.8962, 0.3973, 0.8955, 0.3912, 0.8974, 0.397, 0.1308, 0.5638, 0.1308, 0.5479, 0.1427, 0.5474, 0.1428, 0.5633, 0.8967, 0.4034, 0.8962, 0.3973, 0.8974, 0.397, 0.8992, 0.4029, 0.8972, 0.4096, 0.8967, 0.4034, 0.8992, 0.4029, 0.9009, 0.4088, 0.1272, 0.4181, 0.1266, 0.4113, 0.1303, 0.4111, 0.1321, 0.4179, 0.1278, 0.4264, 0.1272, 0.4181, 0.1321, 0.4179, 0.1338, 0.4262, 0.1283, 0.4361, 0.1278, 0.4264, 0.1338, 0.4262, 0.1353, 0.4358, 0.1288, 0.4471, 0.1283, 0.4361, 0.1353, 0.4358, 0.1368, 0.4467, 0.1293, 0.4592, 0.1288, 0.4471, 0.1368, 0.4467, 0.1381, 0.4588, 0.1297, 0.4723, 0.1293, 0.4592, 0.1381, 0.4588, 0.1393, 0.4719, 0.13, 0.4863, 0.1297, 0.4723, 0.1393, 0.4719, 0.1404, 0.4859, 0.1303, 0.501, 0.13, 0.4863, 0.1404, 0.4859, 0.1412, 0.5006, 0.1305, 0.5163, 0.1303, 0.501, 0.1412, 0.5006, 0.1419, 0.5158, 0.1307, 0.532, 0.1305, 0.5163, 0.1419, 0.5158, 0.1424, 0.5315, 0.1368, 0.4467, 0.1353, 0.4358, 0.1419, 0.4352, 0.1443, 0.4461, 0.1381, 0.4588, 0.1368, 0.4467, 0.1443, 0.4461, 0.1464, 0.4581, 0.1393, 0.4719, 0.1381, 0.4588, 0.1464, 0.4581, 0.1484, 0.4711, 0.1404, 0.4859, 0.1393, 0.4719, 0.1484, 0.4711, 0.15, 0.485, 0.1412, 0.5006, 0.1404, 0.4859, 0.15, 0.485, 0.1514, 0.4997, 0.1419, 0.5158, 0.1412, 0.5006, 0.1514, 0.4997, 0.1525, 0.5149, 0.1424, 0.5315, 0.1419, 0.5158, 0.1525, 0.5149, 0.1533, 0.5305, 0.1427, 0.5474, 0.1424, 0.5315, 0.1533, 0.5305, 0.1538, 0.5464, 0.8974, 0.397, 0.8955, 0.3912, 0.8986, 0.3965, 0.1428, 0.5633, 0.1427, 0.5474, 0.1538, 0.5464, 0.1539, 0.5623, 0.8992, 0.4029, 0.8974, 0.397, 0.8986, 0.3965, 0.9015, 0.4019, 0.9009, 0.4088, 0.8992, 0.4029, 0.9015, 0.4019, 0.9043, 0.4073, 0.1321, 0.4179, 0.1303, 0.4111, 0.1338, 0.4108, 0.1366, 0.4175, 0.1338, 0.4262, 0.1321, 0.4179, 0.1366, 0.4175, 0.1393, 0.4257, 0.1353, 0.4358, 0.1338, 0.4262, 0.1393, 0.4257, 0.1419, 0.4352, 0.1533, 0.5305, 0.1525, 0.5149, 0.1619, 0.5135, 0.163, 0.5291, 0.1538, 0.5464, 0.1533, 0.5305, 0.163, 0.5291, 0.1636, 0.545, 0.8986, 0.3965, 0.8955, 0.3912, 0.8996, 0.3957, 0.1539, 0.5623, 0.1538, 0.5464, 0.1636, 0.545, 0.1638, 0.5609, 0.9015, 0.4019, 0.8986, 0.3965, 0.8996, 0.3957, 0.9036, 0.4004, 0.9043, 0.4073, 0.9015, 0.4019, 0.9036, 0.4004, 0.9074, 0.4051, 0.907, 0.4126, 0.9043, 0.4073, 0.9074, 0.4051, 0.911, 0.4097, 0.1393, 0.4257, 0.1366, 0.4175, 0.1406, 0.4169, 0.1443, 0.425, 0.1419, 0.4352, 0.1393, 0.4257, 0.1443, 0.425, 0.1477, 0.4344, 0.1443, 0.4461, 0.1419, 0.4352, 0.1477, 0.4344, 0.1509, 0.4451, 0.1464, 0.4581, 0.1443, 0.4461, 0.1509, 0.4451, 0.1538, 0.457, 0.1484, 0.4711, 0.1464, 0.4581, 0.1538, 0.457, 0.1563, 0.4699, 0.15, 0.485, 0.1484, 0.4711, 0.1563, 0.4699, 0.1586, 0.4838, 0.1514, 0.4997, 0.15, 0.485, 0.1586, 0.4838, 0.1604, 0.4983, 0.1525, 0.5149, 0.1514, 0.4997, 0.1604, 0.4983, 0.1619, 0.5135, 0.3652, 0.4244, 0.369, 0.4164, 0.373, 0.4171, 0.3701, 0.4252, 0.3616, 0.4338, 0.3652, 0.4244, 0.3701, 0.4252, 0.3674, 0.4347, 0.3582, 0.4444, 0.3616, 0.4338, 0.3674, 0.4347, 0.3648, 0.4455, 0.3552, 0.4563, 0.3582, 0.4444, 0.3648, 0.4455, 0.3625, 0.4574, 0.3524, 0.4692, 0.3552, 0.4563, 0.3625, 0.4574, 0.3604, 0.4704, 0.3499, 0.4829, 0.3524, 0.4692, 0.3604, 0.4704, 0.3585, 0.4843, 0.3478, 0.4975, 0.3499, 0.4829, 0.3585, 0.4843, 0.3568, 0.499, 0.3461, 0.5126, 0.3478, 0.4975, 0.3568, 0.499, 0.3555, 0.5142, 0.3448, 0.5282, 0.3461, 0.5126, 0.3555, 0.5142, 0.3544, 0.5298, 0.3439, 0.5441, 0.3448, 0.5282, 0.3544, 0.5298, 0.3537, 0.5457, 0.8996, 0.3957, 0.8955, 0.3912, 0.9005, 0.3948, 0.3434, 0.56, 0.3439, 0.5441, 0.3537, 0.5457, 0.3533, 0.5616, 0.9036, 0.4004, 0.8996, 0.3957, 0.9005, 0.3948, 0.9053, 0.3985, 0.9074, 0.4051, 0.9036, 0.4004, 0.9053, 0.3985, 0.9099, 0.4023, 0.911, 0.4097, 0.9074, 0.4051, 0.9099, 0.4023, 0.9143, 0.4061, 0.3568, 0.499, 0.3585, 0.4843, 0.3681, 0.4853, 0.367, 0.5, 0.3555, 0.5142, 0.3568, 0.499, 0.367, 0.5, 0.3661, 0.5153, 0.3544, 0.5298, 0.3555, 0.5142, 0.3661, 0.5153, 0.3653, 0.5309, 0.3537, 0.5457, 0.3544, 0.5298, 0.3653, 0.5309, 0.3648, 0.5468, 0.9005, 0.3948, 0.8955, 0.3912, 0.9011, 0.3937, 0.3533, 0.5616, 0.3537, 0.5457, 0.3648, 0.5468, 0.3644, 0.5628, 0.9053, 0.3985, 0.9005, 0.3948, 0.9011, 0.3937, 0.9065, 0.3963, 0.9099, 0.4023, 0.9053, 0.3985, 0.9065, 0.3963, 0.9118, 0.399, 0.373, 0.4171, 0.3759, 0.4104, 0.3794, 0.4108, 0.3775, 0.4175, 0.3701, 0.4252, 0.373, 0.4171, 0.3775, 0.4175, 0.3757, 0.4258, 0.3674, 0.4347, 0.3701, 0.4252, 0.3757, 0.4258, 0.3739, 0.4354, 0.3648, 0.4455, 0.3674, 0.4347, 0.3739, 0.4354, 0.3723, 0.4463, 0.3625, 0.4574, 0.3648, 0.4455, 0.3723, 0.4463, 0.3708, 0.4583, 0.3604, 0.4704, 0.3625, 0.4574, 0.3708, 0.4583, 0.3694, 0.4714, 0.3585, 0.4843, 0.3604, 0.4704, 0.3694, 0.4714, 0.3681, 0.4853, 0.3775, 0.4175, 0.3794, 0.4108, 0.3831, 0.411, 0.3823, 0.4178, 0.3757, 0.4258, 0.3775, 0.4175, 0.3823, 0.4178, 0.3816, 0.4261, 0.3739, 0.4354, 0.3757, 0.4258, 0.3816, 0.4261, 0.3809, 0.4358, 0.3723, 0.4463, 0.3739, 0.4354, 0.3809, 0.4358, 0.3803, 0.4467, 0.3708, 0.4583, 0.3723, 0.4463, 0.3803, 0.4467, 0.3796, 0.4588, 0.3694, 0.4714, 0.3708, 0.4583, 0.3796, 0.4588, 0.379, 0.472, 0.3681, 0.4853, 0.3694, 0.4714, 0.379, 0.472, 0.3784, 0.486, 0.367, 0.5, 0.3681, 0.4853, 0.3784, 0.486, 0.3779, 0.5007, 0.3661, 0.5153, 0.367, 0.5, 0.3779, 0.5007, 0.3774, 0.5159, 0.3653, 0.5309, 0.3661, 0.5153, 0.3774, 0.5159, 0.377, 0.5316, 0.3648, 0.5468, 0.3653, 0.5309, 0.377, 0.5316, 0.3766, 0.5475, 0.9011, 0.3937, 0.8955, 0.3912, 0.9015, 0.3925, 0.3644, 0.5628, 0.3648, 0.5468, 0.3766, 0.5475, 0.3764, 0.5635, 0.9065, 0.3963, 0.9011, 0.3937, 0.9015, 0.3925, 0.9073, 0.3939, 0.9118, 0.399, 0.9065, 0.3963, 0.9073, 0.3939, 0.913, 0.3955, 0.3784, 0.486, 0.379, 0.472, 0.3889, 0.4721, 0.389, 0.4861, 0.3779, 0.5007, 0.3784, 0.486, 0.389, 0.4861, 0.3891, 0.5008, 0.3774, 0.5159, 0.3779, 0.5007, 0.3891, 0.5008, 0.389, 0.5161, 0.377, 0.5316, 0.3774, 0.5159, 0.389, 0.5161, 0.3889, 0.5318, 0.3766, 0.5475, 0.377, 0.5316, 0.3889, 0.5318, 0.3888, 0.5477, 0.9015, 0.3925, 0.8955, 0.3912, 0.9016, 0.3912, 0.3764, 0.5635, 0.3766, 0.5475, 0.3888, 0.5477, 0.3886, 0.5637, 0.9073, 0.3939, 0.9015, 0.3925, 0.9016, 0.3912, 0.9076, 0.3914, 0.913, 0.3955, 0.9073, 0.3939, 0.9076, 0.3914, 0.9133, 0.3917, 0.3823, 0.4178, 0.3831, 0.411, 0.3868, 0.4111, 0.3873, 0.4179, 0.3816, 0.4261, 0.3823, 0.4178, 0.3873, 0.4179, 0.3877, 0.4262, 0.3809, 0.4358, 0.3816, 0.4261, 0.3877, 0.4262, 0.3881, 0.4359, 0.3803, 0.4467, 0.3809, 0.4358, 0.3881, 0.4359, 0.3884, 0.4469, 0.3796, 0.4588, 0.3803, 0.4467, 0.3884, 0.4469, 0.3887, 0.459, 0.379, 0.472, 0.3796, 0.4588, 0.3887, 0.459, 0.3889, 0.4721, 0.9133, 0.3917, 0.9076, 0.3914, 0.9073, 0.3889, 0.913, 0.388, 0.3873, 0.4179, 0.3868, 0.4111, 0.3905, 0.411, 0.3922, 0.4178, 0.3877, 0.4262, 0.3873, 0.4179, 0.3922, 0.4178, 0.3937, 0.4261, 0.3881, 0.4359, 0.3877, 0.4262, 0.3937, 0.4261, 0.3951, 0.4357, 0.3884, 0.4469, 0.3881, 0.4359, 0.3951, 0.4357, 0.3964, 0.4467, 0.3887, 0.459, 0.3884, 0.4469, 0.3964, 0.4467, 0.3976, 0.4588, 0.3889, 0.4721, 0.3887, 0.459, 0.3976, 0.4588, 0.3986, 0.4719, 0.389, 0.4861, 0.3889, 0.4721, 0.3986, 0.4719, 0.3994, 0.4859, 0.3891, 0.5008, 0.389, 0.4861, 0.3994, 0.4859, 0.4, 0.5006, 0.389, 0.5161, 0.3891, 0.5008, 0.4, 0.5006, 0.4004, 0.5158, 0.3889, 0.5318, 0.389, 0.5161, 0.4004, 0.5158, 0.4006, 0.5315, 0.3888, 0.5477, 0.3889, 0.5318, 0.4006, 0.5315, 0.4007, 0.5474, 0.9016, 0.3912, 0.8955, 0.3912, 0.9015, 0.39, 0.3886, 0.5637, 0.3888, 0.5477, 0.4007, 0.5474, 0.4005, 0.5633, 0.9076, 0.3914, 0.9016, 0.3912, 0.9015, 0.39, 0.9073, 0.3889, 0.3986, 0.4719, 0.3976, 0.4588, 0.4059, 0.4582, 0.4076, 0.4712, 0.3994, 0.4859, 0.3986, 0.4719, 0.4076, 0.4712, 0.409, 0.4851, 0.4, 0.5006, 0.3994, 0.4859, 0.409, 0.4851, 0.4102, 0.4998, 0.4004, 0.5158, 0.4, 0.5006, 0.4102, 0.4998, 0.411, 0.5151, 0.4006, 0.5315, 0.4004, 0.5158, 0.411, 0.5151, 0.4116, 0.5307, 0.4007, 0.5474, 0.4006, 0.5315, 0.4116, 0.5307, 0.4118, 0.5466, 0.9015, 0.39, 0.8955, 0.3912, 0.9011, 0.3888, 0.4005, 0.5633, 0.4007, 0.5474, 0.4118, 0.5466, 0.4117, 0.5625, 0.9073, 0.3889, 0.9015, 0.39, 0.9011, 0.3888, 0.9065, 0.3865, 0.913, 0.388, 0.9073, 0.3889, 0.9065, 0.3865, 0.9118, 0.3844, 0.3922, 0.4178, 0.3905, 0.411, 0.394, 0.4107, 0.3967, 0.4175, 0.3937, 0.4261, 0.3922, 0.4178, 0.3967, 0.4175, 0.3993, 0.4257, 0.3951, 0.4357, 0.3937, 0.4261, 0.3993, 0.4257, 0.4017, 0.4353, 0.3964, 0.4467, 0.3951, 0.4357, 0.4017, 0.4353, 0.4039, 0.4461, 0.3976, 0.4588, 0.3964, 0.4467, 0.4039, 0.4461, 0.4059, 0.4582, 0.9011, 0.3888, 0.8955, 0.3912, 0.9005, 0.3876, 0.4117, 0.5625, 0.4118, 0.5466, 0.4216, 0.5453, 0.4216, 0.5613, 0.9065, 0.3865, 0.9011, 0.3888, 0.9005, 0.3876, 0.9053, 0.3843, 0.9118, 0.3844, 0.9065, 0.3865, 0.9053, 0.3843, 0.9099, 0.3811, 0.3967, 0.4175, 0.394, 0.4107, 0.397, 0.4103, 0.4007, 0.4169, 0.3993, 0.4257, 0.3967, 0.4175, 0.4007, 0.4169, 0.4043, 0.425, 0.4017, 0.4353, 0.3993, 0.4257, 0.4043, 0.425, 0.4075, 0.4345, 0.4039, 0.4461, 0.4017, 0.4353, 0.4075, 0.4345, 0.4105, 0.4453, 0.4059, 0.4582, 0.4039, 0.4461, 0.4105, 0.4453, 0.4132, 0.4572, 0.4076, 0.4712, 0.4059, 0.4582, 0.4132, 0.4572, 0.4156, 0.4702, 0.409, 0.4851, 0.4076, 0.4712, 0.4156, 0.4702, 0.4176, 0.484, 0.4102, 0.4998, 0.409, 0.4851, 0.4176, 0.484, 0.4192, 0.4987, 0.411, 0.5151, 0.4102, 0.4998, 0.4192, 0.4987, 0.4204, 0.5139, 0.4116, 0.5307, 0.411, 0.5151, 0.4204, 0.5139, 0.4212, 0.5295, 0.4118, 0.5466, 0.4116, 0.5307, 0.4212, 0.5295, 0.4216, 0.5453, 0.4105, 0.4453, 0.4075, 0.4345, 0.4123, 0.4335, 0.416, 0.4441, 0.4132, 0.4572, 0.4105, 0.4453, 0.416, 0.4441, 0.4193, 0.456, 0.4156, 0.4702, 0.4132, 0.4572, 0.4193, 0.456, 0.4222, 0.4688, 0.4176, 0.484, 0.4156, 0.4702, 0.4222, 0.4688, 0.4247, 0.4826, 0.4192, 0.4987, 0.4176, 0.484, 0.4247, 0.4826, 0.4267, 0.4971, 0.4204, 0.5139, 0.4192, 0.4987, 0.4267, 0.4971, 0.4282, 0.5123, 0.08607, 0.204, 0.08699, 0.1884, 0.09479, 0.1899, 0.0941, 0.2055, 0.08567, 0.2198, 0.08607, 0.204, 0.0941, 0.2055, 0.09383, 0.2214, 0.9005, 0.3876, 0.8955, 0.3912, 0.8996, 0.3867, 0.4216, 0.5613, 0.4216, 0.5453, 0.4298, 0.5437, 0.4298, 0.5596, 0.9053, 0.3843, 0.9005, 0.3876, 0.8996, 0.3867, 0.9036, 0.3824, 0.9099, 0.3811, 0.9053, 0.3843, 0.9036, 0.3824, 0.9074, 0.3783, 0.9143, 0.3782, 0.9099, 0.3811, 0.9074, 0.3783, 0.911, 0.3745, 0.4043, 0.425, 0.4007, 0.4169, 0.4041, 0.4163, 0.4083, 0.4242, 0.4075, 0.4345, 0.4043, 0.425, 0.4083, 0.4242, 0.4123, 0.4335, 0.0941, 0.2055, 0.09479, 0.1899, 0.1042, 0.1911, 0.1038, 0.2067, 0.09383, 0.2214, 0.0941, 0.2055, 0.1038, 0.2067, 0.1037, 0.2226, 0.8996, 0.3867, 0.8955, 0.3912, 0.8986, 0.3859, 0.09399, 0.2373, 0.09383, 0.2214, 0.1037, 0.2226, 0.1039, 0.2385, 0.9036, 0.3824, 0.8996, 0.3867, 0.8986, 0.3859, 0.9015, 0.3809, 0.9074, 0.3783, 0.9036, 0.3824, 0.9015, 0.3809, 0.9043, 0.3761, 0.1138, 0.09286, 0.1175, 0.08623, 0.1205, 0.0866, 0.1178, 0.09335, 0.1103, 0.101, 0.1138, 0.09286, 0.1178, 0.09335, 0.1153, 0.1016, 0.1071, 0.1105, 0.1103, 0.101, 0.1153, 0.1016, 0.113, 0.1112, 0.1042, 0.1213, 0.1071, 0.1105, 0.113, 0.1112, 0.1108, 0.1221, 0.1016, 0.1332, 0.1042, 0.1213, 0.1108, 0.1221, 0.109, 0.1341, 0.09932, 0.1462, 0.1016, 0.1332, 0.109, 0.1341, 0.1073, 0.1472, 0.09742, 0.1601, 0.09932, 0.1462, 0.1073, 0.1472, 0.106, 0.1611, 0.0959, 0.1747, 0.09742, 0.1601, 0.106, 0.1611, 0.105, 0.1758, 0.09479, 0.1899, 0.0959, 0.1747, 0.105, 0.1758, 0.1042, 0.1911, 0.113, 0.1112, 0.1153, 0.1016, 0.1209, 0.1019, 0.1195, 0.1116, 0.1108, 0.1221, 0.113, 0.1112, 0.1195, 0.1116, 0.1183, 0.1226, 0.109, 0.1341, 0.1108, 0.1221, 0.1183, 0.1226, 0.1173, 0.1347, 0.1073, 0.1472, 0.109, 0.1341, 0.1173, 0.1347, 0.1164, 0.1478, 0.106, 0.1611, 0.1073, 0.1472, 0.1164, 0.1478, 0.1157, 0.1618, 0.105, 0.1758, 0.106, 0.1611, 0.1157, 0.1618, 0.1152, 0.1765, 0.1042, 0.1911, 0.105, 0.1758, 0.1152, 0.1765, 0.1148, 0.1918, 0.1038, 0.2067, 0.1042, 0.1911, 0.1148, 0.1918, 0.1147, 0.2074, 0.1037, 0.2226, 0.1038, 0.2067, 0.1147, 0.2074, 0.1148, 0.2233, 0.8986, 0.3859, 0.8955, 0.3912, 0.8974, 0.3854, 0.1039, 0.2385, 0.1037, 0.2226, 0.1148, 0.2233, 0.1151, 0.2393, 0.9015, 0.3809, 0.8986, 0.3859, 0.8974, 0.3854, 0.8992, 0.3799, 0.9043, 0.3761, 0.9015, 0.3809, 0.8992, 0.3799, 0.9009, 0.3746, 0.1178, 0.09335, 0.1205, 0.0866, 0.124, 0.08683, 0.1224, 0.09365, 0.1153, 0.1016, 0.1178, 0.09335, 0.1224, 0.09365, 0.1209, 0.1019, 0.1148, 0.1918, 0.1152, 0.1765, 0.1261, 0.1767, 0.1262, 0.192, 0.1147, 0.2074, 0.1148, 0.1918, 0.1262, 0.192, 0.1264, 0.2077, 0.1148, 0.2233, 0.1147, 0.2074, 0.1264, 0.2077, 0.1267, 0.2236, 0.8974, 0.3854, 0.8955, 0.3912, 0.8962, 0.3852, 0.1151, 0.2393, 0.1148, 0.2233, 0.1267, 0.2236, 0.127, 0.2395, 0.8992, 0.3799, 0.8974, 0.3854, 0.8962, 0.3852, 0.8967, 0.3794, 0.9009, 0.3746, 0.8992, 0.3799, 0.8967, 0.3794, 0.8972, 0.3738, 0.1224, 0.09365, 0.124, 0.08683, 0.1277, 0.0869, 0.1272, 0.09374, 0.1209, 0.1019, 0.1224, 0.09365, 0.1272, 0.09374, 0.1269, 0.1021, 0.1195, 0.1116, 0.1209, 0.1019, 0.1269, 0.1021, 0.1265, 0.1118, 0.1183, 0.1226, 0.1195, 0.1116, 0.1265, 0.1118, 0.1263, 0.1227, 0.1173, 0.1347, 0.1183, 0.1226, 0.1263, 0.1227, 0.1261, 0.1348, 0.1164, 0.1478, 0.1173, 0.1347, 0.1261, 0.1348, 0.126, 0.148, 0.1157, 0.1618, 0.1164, 0.1478, 0.126, 0.148, 0.126, 0.162, 0.1152, 0.1765, 0.1157, 0.1618, 0.126, 0.162, 0.1261, 0.1767, 0.1272, 0.09374, 0.1277, 0.0869, 0.1314, 0.08681, 0.1322, 0.09363, 0.1269, 0.1021, 0.1272, 0.09374, 0.1322, 0.09363, 0.133, 0.1019, 0.1265, 0.1118, 0.1269, 0.1021, 0.133, 0.1019, 0.1337, 0.1116, 0.1263, 0.1227, 0.1265, 0.1118, 0.1337, 0.1116, 0.1345, 0.1225, 0.1261, 0.1348, 0.1263, 0.1227, 0.1345, 0.1225, 0.1352, 0.1346, 0.126, 0.148, 0.1261, 0.1348, 0.1352, 0.1346, 0.1359, 0.1477, 0.126, 0.162, 0.126, 0.148, 0.1359, 0.1477, 0.1366, 0.1617, 0.1261, 0.1767, 0.126, 0.162, 0.1366, 0.1617, 0.1372, 0.1764, 0.1262, 0.192, 0.1261, 0.1767, 0.1372, 0.1764, 0.1378, 0.1917, 0.1264, 0.2077, 0.1262, 0.192, 0.1378, 0.1917, 0.1383, 0.2074, 0.1267, 0.2236, 0.1264, 0.2077, 0.1383, 0.2074, 0.1388, 0.2233, 0.8962, 0.3852, 0.8955, 0.3912, 0.8949, 0.3852, 0.127, 0.2395, 0.1267, 0.2236, 0.1388, 0.2233, 0.1392, 0.2392, 0.8967, 0.3794, 0.8962, 0.3852, 0.8949, 0.3852, 0.8942, 0.3793, 0.8972, 0.3738, 0.8967, 0.3794, 0.8942, 0.3793, 0.8934, 0.3738, 0.1366, 0.1617, 0.1359, 0.1477, 0.1456, 0.1471, 0.1469, 0.161, 0.1372, 0.1764, 0.1366, 0.1617, 0.1469, 0.161, 0.1481, 0.1757, 0.1378, 0.1917, 0.1372, 0.1764, 0.1481, 0.1757, 0.1492, 0.191, 0.1383, 0.2074, 0.1378, 0.1917, 0.1492, 0.191, 0.15, 0.2066, 0.1388, 0.2233, 0.1383, 0.2074, 0.15, 0.2066, 0.1507, 0.2225, 0.8949, 0.3852, 0.8955, 0.3912, 0.8936, 0.3854, 0.1392, 0.2392, 0.1388, 0.2233, 0.1507, 0.2225, 0.1511, 0.2384, 0.8942, 0.3793, 0.8949, 0.3852, 0.8936, 0.3854, 0.8917, 0.3799, 0.8934, 0.3738, 0.8942, 0.3793, 0.8917, 0.3799, 0.8897, 0.3746, 0.1322, 0.09363, 0.1314, 0.08681, 0.1351, 0.08657, 0.137, 0.09331, 0.133, 0.1019, 0.1322, 0.09363, 0.137, 0.09331, 0.1389, 0.1015, 0.1337, 0.1116, 0.133, 0.1019, 0.1389, 0.1015, 0.1407, 0.1111, 0.1345, 0.1225, 0.1337, 0.1116, 0.1407, 0.1111, 0.1425, 0.122, 0.1352, 0.1346, 0.1345, 0.1225, 0.1425, 0.122, 0.1441, 0.134, 0.1359, 0.1477, 0.1352, 0.1346, 0.1441, 0.134, 0.1456, 0.1471, 0.8897, 0.3746, 0.8917, 0.3799, 0.8894, 0.3809, 0.8863, 0.3761, 0.137, 0.09331, 0.1351, 0.08657, 0.1386, 0.08618, 0.1416, 0.0928, 0.1389, 0.1015, 0.137, 0.09331, 0.1416, 0.0928, 0.1445, 0.1009, 0.1407, 0.1111, 0.1389, 0.1015, 0.1445, 0.1009, 0.1473, 0.1104, 0.1425, 0.122, 0.1407, 0.1111, 0.1473, 0.1104, 0.1499, 0.1212, 0.1441, 0.134, 0.1425, 0.122, 0.1499, 0.1212, 0.1523, 0.1331, 0.1456, 0.1471, 0.1441, 0.134, 0.1523, 0.1331, 0.1546, 0.1461, 0.1469, 0.161, 0.1456, 0.1471, 0.1546, 0.1461, 0.1566, 0.16, 0.1481, 0.1757, 0.1469, 0.161, 0.1566, 0.16, 0.1583, 0.1746, 0.1492, 0.191, 0.1481, 0.1757, 0.1583, 0.1746, 0.1597, 0.1898, 0.15, 0.2066, 0.1492, 0.191, 0.1597, 0.1898, 0.1609, 0.2054, 0.1507, 0.2225, 0.15, 0.2066, 0.1609, 0.2054, 0.1617, 0.2212, 0.8936, 0.3854, 0.8955, 0.3912, 0.8925, 0.3859, 0.1511, 0.2384, 0.1507, 0.2225, 0.1617, 0.2212, 0.1623, 0.2372, 0.8917, 0.3799, 0.8936, 0.3854, 0.8925, 0.3859, 0.8894, 0.3809, 0.1546, 0.1461, 0.1523, 0.1331, 0.1596, 0.1319, 0.1625, 0.1447, 0.1566, 0.16, 0.1546, 0.1461, 0.1625, 0.1447, 0.1651, 0.1585, 0.1583, 0.1746, 0.1566, 0.16, 0.1651, 0.1585, 0.1673, 0.173, 0.1597, 0.1898, 0.1583, 0.1746, 0.1673, 0.173, 0.1691, 0.1882, 0.1609, 0.2054, 0.1597, 0.1898, 0.1691, 0.1882, 0.1705, 0.2038, 0.1617, 0.2212, 0.1609, 0.2054, 0.1705, 0.2038, 0.1715, 0.2196, 0.8925, 0.3859, 0.8955, 0.3912, 0.8914, 0.3867, 0.1623, 0.2372, 0.1617, 0.2212, 0.1715, 0.2196, 0.1721, 0.2355, 0.8894, 0.3809, 0.8925, 0.3859, 0.8914, 0.3867, 0.8873, 0.3824, 0.8863, 0.3761, 0.8894, 0.3809, 0.8873, 0.3824, 0.8832, 0.3783, 0.1416, 0.0928, 0.1386, 0.08618, 0.1416, 0.08567, 0.1456, 0.09212, 0.1445, 0.1009, 0.1416, 0.0928, 0.1456, 0.09212, 0.1494, 0.1001, 0.1473, 0.1104, 0.1445, 0.1009, 0.1494, 0.1001, 0.1531, 0.1094, 0.1499, 0.1212, 0.1473, 0.1104, 0.1531, 0.1094, 0.1565, 0.12, 0.1523, 0.1331, 0.1499, 0.1212, 0.1565, 0.12, 0.1596, 0.1319, 0.3434, 0.2349, 0.3434, 0.219, 0.3516, 0.2207, 0.3516, 0.2366, 0.8873, 0.3824, 0.8914, 0.3867, 0.8906, 0.3876, 0.8856, 0.3843, 0.8832, 0.3783, 0.8873, 0.3824, 0.8856, 0.3843, 0.8807, 0.3811, 0.8792, 0.3745, 0.8832, 0.3783, 0.8807, 0.3811, 0.8759, 0.3781, 0.3649, 0.09952, 0.3691, 0.09159, 0.3725, 0.09227, 0.369, 0.1004, 0.1531, 0.1094, 0.1494, 0.1001, 0.1535, 0.09906, 0.1578, 0.1082, 0.1565, 0.12, 0.1531, 0.1094, 0.1578, 0.1082, 0.1619, 0.1187, 0.1596, 0.1319, 0.1565, 0.12, 0.1619, 0.1187, 0.1657, 0.1304, 0.351, 0.1442, 0.3539, 0.1313, 0.36, 0.1325, 0.3576, 0.1455, 0.1651, 0.1585, 0.1625, 0.1447, 0.1691, 0.1431, 0.1721, 0.1568, 0.3465, 0.1725, 0.3485, 0.1579, 0.3556, 0.1594, 0.354, 0.174, 0.345, 0.1876, 0.3465, 0.1725, 0.354, 0.174, 0.3528, 0.1892, 0.344, 0.2032, 0.345, 0.1876, 0.3528, 0.1892, 0.352, 0.2048, 0.3434, 0.219, 0.344, 0.2032, 0.352, 0.2048, 0.3516, 0.2207, 0.8914, 0.3867, 0.8955, 0.3912, 0.8906, 0.3876, 0.36, 0.1325, 0.3627, 0.1206, 0.3693, 0.1215, 0.3673, 0.1335, 0.3576, 0.1455, 0.36, 0.1325, 0.3673, 0.1335, 0.3656, 0.1465, 0.3556, 0.1594, 0.3576, 0.1455, 0.3656, 0.1465, 0.3642, 0.1605, 0.354, 0.174, 0.3556, 0.1594, 0.3642, 0.1605, 0.363, 0.1752, 0.3528, 0.1892, 0.354, 0.174, 0.363, 0.1752, 0.3622, 0.1904, 0.352, 0.2048, 0.3528, 0.1892, 0.3622, 0.1904, 0.3617, 0.2061, 0.3516, 0.2207, 0.352, 0.2048, 0.3617, 0.2061, 0.3614, 0.2219, 0.8906, 0.3876, 0.8955, 0.3912, 0.8899, 0.3887, 0.3516, 0.2366, 0.3516, 0.2207, 0.3614, 0.2219, 0.3615, 0.2379, 0.8856, 0.3843, 0.8906, 0.3876, 0.8899, 0.3887, 0.8844, 0.3864, 0.8807, 0.3811, 0.8856, 0.3843, 0.8844, 0.3864, 0.8788, 0.3843, 0.3725, 0.09227, 0.3762, 0.08567, 0.3792, 0.08606, 0.3765, 0.09279, 0.369, 0.1004, 0.3725, 0.09227, 0.3765, 0.09279, 0.3739, 0.101, 0.3657, 0.1098, 0.369, 0.1004, 0.3739, 0.101, 0.3715, 0.1106, 0.3627, 0.1206, 0.3657, 0.1098, 0.3715, 0.1106, 0.3693, 0.1215, 0.3614, 0.2219, 0.3617, 0.2061, 0.3726, 0.2068, 0.3725, 0.2227, 0.8899, 0.3887, 0.8955, 0.3912, 0.8896, 0.3899, 0.3615, 0.2379, 0.3614, 0.2219, 0.3725, 0.2227, 0.3727, 0.2387, 0.8844, 0.3864, 0.8899, 0.3887, 0.8896, 0.3899, 0.8836, 0.3888, 0.8788, 0.3843, 0.8844, 0.3864, 0.8836, 0.3888, 0.8777, 0.3879, 0.3765, 0.09279, 0.3792, 0.08606, 0.3827, 0.08631, 0.381, 0.09312, 0.3739, 0.101, 0.3765, 0.09279, 0.381, 0.09312, 0.3795, 0.1014, 0.3715, 0.1106, 0.3739, 0.101, 0.3795, 0.1014, 0.3781, 0.1111, 0.3693, 0.1215, 0.3715, 0.1106, 0.3781, 0.1111, 0.3768, 0.122, 0.3673, 0.1335, 0.3693, 0.1215, 0.3768, 0.122, 0.3756, 0.1341, 0.3656, 0.1465, 0.3673, 0.1335, 0.3756, 0.1341, 0.3747, 0.1472, 0.3642, 0.1605, 0.3656, 0.1465, 0.3747, 0.1472, 0.3739, 0.1612, 0.363, 0.1752, 0.3642, 0.1605, 0.3739, 0.1612, 0.3732, 0.1759, 0.3622, 0.1904, 0.363, 0.1752, 0.3732, 0.1759, 0.3728, 0.1912, 0.3617, 0.2061, 0.3622, 0.1904, 0.3728, 0.1912, 0.3726, 0.2068, 0.3781, 0.1111, 0.3795, 0.1014, 0.3855, 0.1016, 0.3851, 0.1113, 0.3768, 0.122, 0.3781, 0.1111, 0.3851, 0.1113, 0.3848, 0.1222, 0.3756, 0.1341, 0.3768, 0.122, 0.3848, 0.1222, 0.3845, 0.1343, 0.3747, 0.1472, 0.3756, 0.1341, 0.3845, 0.1343, 0.3843, 0.1475, 0.3739, 0.1612, 0.3747, 0.1472, 0.3843, 0.1475, 0.3842, 0.1615, 0.3732, 0.1759, 0.3739, 0.1612, 0.3842, 0.1615, 0.3842, 0.1762, 0.3728, 0.1912, 0.3732, 0.1759, 0.3842, 0.1762, 0.3842, 0.1915, 0.3726, 0.2068, 0.3728, 0.1912, 0.3842, 0.1915, 0.3843, 0.2072, 0.3725, 0.2227, 0.3726, 0.2068, 0.3843, 0.2072, 0.3844, 0.2231, 0.8896, 0.3899, 0.8955, 0.3912, 0.8894, 0.3912, 0.3727, 0.2387, 0.3725, 0.2227, 0.3844, 0.2231, 0.3846, 0.239, 0.8836, 0.3888, 0.8896, 0.3899, 0.8894, 0.3912, 0.8833, 0.3914, 0.8777, 0.3879, 0.8836, 0.3888, 0.8833, 0.3914, 0.8773, 0.3916, 0.381, 0.09312, 0.3827, 0.08631, 0.3864, 0.08641, 0.3859, 0.09325, 0.3795, 0.1014, 0.381, 0.09312, 0.3859, 0.09325, 0.3855, 0.1016, 0.3842, 0.1915, 0.3842, 0.1762, 0.3953, 0.176, 0.3958, 0.1913, 0.3843, 0.2072, 0.3842, 0.1915, 0.3958, 0.1913, 0.3962, 0.207, 0.3844, 0.2231, 0.3843, 0.2072, 0.3962, 0.207, 0.3966, 0.2229, 0.8894, 0.3912, 0.8955, 0.3912, 0.8896, 0.3925, 0.3846, 0.239, 0.3844, 0.2231, 0.3966, 0.2229, 0.3969, 0.2388, 0.8833, 0.3914, 0.8894, 0.3912, 0.8896, 0.3925, 0.8836, 0.3939, 0.8773, 0.3916, 0.8833, 0.3914, 0.8836, 0.3939, 0.8777, 0.3954, 0.3859, 0.09325, 0.3864, 0.08641, 0.3902, 0.08635, 0.3909, 0.09317, 0.3855, 0.1016, 0.3859, 0.09325, 0.3909, 0.09317, 0.3916, 0.1015, 0.3851, 0.1113, 0.3855, 0.1016, 0.3916, 0.1015, 0.3923, 0.1111, 0.3848, 0.1222, 0.3851, 0.1113, 0.3923, 0.1111, 0.3929, 0.1221, 0.3845, 0.1343, 0.3848, 0.1222, 0.3929, 0.1221, 0.3936, 0.1342, 0.3843, 0.1475, 0.3845, 0.1343, 0.3936, 0.1342, 0.3942, 0.1473, 0.3842, 0.1615, 0.3843, 0.1475, 0.3942, 0.1473, 0.3948, 0.1613, 0.3842, 0.1762, 0.3842, 0.1615, 0.3948, 0.1613, 0.3953, 0.176, 0.3916, 0.1015, 0.3909, 0.09317, 0.3957, 0.09288, 0.3975, 0.1011, 0.3923, 0.1111, 0.3916, 0.1015, 0.3975, 0.1011, 0.3993, 0.1107, 0.3929, 0.1221, 0.3923, 0.1111, 0.3993, 0.1107, 0.4009, 0.1216, 0.3936, 0.1342, 0.3929, 0.1221, 0.4009, 0.1216, 0.4025, 0.1337, 0.3942, 0.1473, 0.3936, 0.1342, 0.4025, 0.1337, 0.4039, 0.1467, 0.3948, 0.1613, 0.3942, 0.1473, 0.4039, 0.1467, 0.4051, 0.1607, 0.3953, 0.176, 0.3948, 0.1613, 0.4051, 0.1607, 0.4062, 0.1754, 0.3958, 0.1913, 0.3953, 0.176, 0.4062, 0.1754, 0.4071, 0.1906, 0.3962, 0.207, 0.3958, 0.1913, 0.4071, 0.1906, 0.4079, 0.2063, 0.3966, 0.2229, 0.3962, 0.207, 0.4079, 0.2063, 0.4084, 0.2222, 0.8896, 0.3925, 0.8955, 0.3912, 0.8899, 0.3937, 0.3969, 0.2388, 0.3966, 0.2229, 0.4084, 0.2222, 0.4088, 0.2381, 0.8836, 0.3939, 0.8896, 0.3925, 0.8899, 0.3937, 0.8844, 0.3963, 0.8777, 0.3954, 0.8836, 0.3939, 0.8844, 0.3963, 0.8788, 0.399, 0.3909, 0.09317, 0.3902, 0.08635, 0.3938, 0.08613, 0.3957, 0.09288, 0.4062, 0.1754, 0.4051, 0.1607, 0.4148, 0.1597, 0.4164, 0.1743, 0.4071, 0.1906, 0.4062, 0.1754, 0.4164, 0.1743, 0.4177, 0.1895, 0.4079, 0.2063, 0.4071, 0.1906, 0.4177, 0.1895, 0.4188, 0.2051, 0.4084, 0.2222, 0.4079, 0.2063, 0.4188, 0.2051, 0.4195, 0.221, 0.8899, 0.3937, 0.8955, 0.3912, 0.8906, 0.3948, 0.4088, 0.2381, 0.4084, 0.2222, 0.4195, 0.221, 0.4199, 0.2369, 0.8844, 0.3963, 0.8899, 0.3937, 0.8906, 0.3948, 0.8856, 0.3985, 0.8788, 0.399, 0.8844, 0.3963, 0.8856, 0.3985, 0.8807, 0.4022, 0.3957, 0.09288, 0.3938, 0.08613, 0.3973, 0.08577, 0.4002, 0.09241, 0.3975, 0.1011, 0.3957, 0.09288, 0.4002, 0.09241, 0.4031, 0.1005, 0.3993, 0.1107, 0.3975, 0.1011, 0.4031, 0.1005, 0.4058, 0.11, 0.4009, 0.1216, 0.3993, 0.1107, 0.4058, 0.11, 0.4084, 0.1208, 0.4025, 0.1337, 0.4009, 0.1216, 0.4084, 0.1208, 0.4107, 0.1328, 0.4039, 0.1467, 0.4025, 0.1337, 0.4107, 0.1328, 0.4129, 0.1458, 0.4051, 0.1607, 0.4039, 0.1467, 0.4129, 0.1458, 0.4148, 0.1597, 0.8807, 0.4022, 0.8856, 0.3985, 0.8873, 0.4004, 0.8832, 0.405, 0.8759, 0.406, 0.8807, 0.4022, 0.8832, 0.405, 0.8792, 0.4097, 0.4031, 0.1005, 0.4002, 0.09241, 0.4043, 0.09176, 0.408, 0.09973, 0.4058, 0.11, 0.4031, 0.1005, 0.408, 0.09973, 0.4116, 0.1091, 0.4084, 0.1208, 0.4058, 0.11, 0.4116, 0.1091, 0.415, 0.1198, 0.4107, 0.1328, 0.4084, 0.1208, 0.415, 0.1198, 0.418, 0.1316, 0.4129, 0.1458, 0.4107, 0.1328, 0.418, 0.1316, 0.4208, 0.1445, 0.4148, 0.1597, 0.4129, 0.1458, 0.4208, 0.1445, 0.4233, 0.1583, 0.4164, 0.1743, 0.4148, 0.1597, 0.4233, 0.1583, 0.4254, 0.1728, 0.4177, 0.1895, 0.4164, 0.1743, 0.4254, 0.1728, 0.4271, 0.188, 0.4188, 0.2051, 0.4177, 0.1895, 0.4271, 0.188, 0.4284, 0.2036, 0.4195, 0.221, 0.4188, 0.2051, 0.4284, 0.2036, 0.4293, 0.2194, 0.8906, 0.3948, 0.8955, 0.3912, 0.8914, 0.3957, 0.4199, 0.2369, 0.4195, 0.221, 0.4293, 0.2194, 0.4298, 0.2353, 0.8856, 0.3985, 0.8906, 0.3948, 0.8914, 0.3957, 0.8873, 0.4004, 0.8832, 0.405, 0.8873, 0.4004, 0.8894, 0.4019, 0.8863, 0.4073, 0.8792, 0.4097, 0.8832, 0.405, 0.8863, 0.4073, 0.8833, 0.4126, 0.1052, 0.425, 0.1088, 0.4169, 0.1129, 0.4175, 0.1101, 0.4257, 0.1018, 0.4344, 0.1052, 0.425, 0.1101, 0.4257, 0.1076, 0.4352, 0.09859, 0.4451, 0.1018, 0.4344, 0.1076, 0.4352, 0.1052, 0.4461, 0.0957, 0.457, 0.09859, 0.4451, 0.1052, 0.4461, 0.103, 0.4581, 0.09313, 0.4699, 0.0957, 0.457, 0.103, 0.4581, 0.1011, 0.4711, 0.0909, 0.4838, 0.09313, 0.4699, 0.1011, 0.4711, 0.09945, 0.485, 0.08904, 0.4983, 0.0909, 0.4838, 0.09945, 0.485, 0.09807, 0.4997, 0.08758, 0.5135, 0.08904, 0.4983, 0.09807, 0.4997, 0.09697, 0.5149, 0.08652, 0.5291, 0.08758, 0.5135, 0.09697, 0.5149, 0.09618, 0.5305, 0.08588, 0.545, 0.08652, 0.5291, 0.09618, 0.5305, 0.0957, 0.5464, 0.8914, 0.3957, 0.8955, 0.3912, 0.8925, 0.3965, 0.08567, 0.5609, 0.08588, 0.545, 0.0957, 0.5464, 0.09554, 0.5623, 0.8873, 0.4004, 0.8914, 0.3957, 0.8925, 0.3965, 0.8894, 0.4019, 0.1011, 0.4711, 0.103, 0.4581, 0.1113, 0.4588, 0.1101, 0.4719, 0.09945, 0.485, 0.1011, 0.4711, 0.1101, 0.4719, 0.1091, 0.4859, 0.09807, 0.4997, 0.09945, 0.485, 0.1091, 0.4859, 0.1083, 0.5006, 0.09697, 0.5149, 0.09807, 0.4997, 0.1083, 0.5006, 0.1076, 0.5158, 0.09618, 0.5305, 0.09697, 0.5149, 0.1076, 0.5158, 0.1071, 0.5315, 0.0957, 0.5464, 0.09618, 0.5305, 0.1071, 0.5315, 0.1068, 0.5474, 0.8925, 0.3965, 0.8955, 0.3912, 0.8936, 0.397, 0.09554, 0.5623, 0.0957, 0.5464, 0.1068, 0.5474, 0.1067, 0.5633, 0.8894, 0.4019, 0.8925, 0.3965, 0.8936, 0.397, 0.8917, 0.4029, 0.8863, 0.4073, 0.8894, 0.4019, 0.8917, 0.4029, 0.8897, 0.4088, 0.1129, 0.4175, 0.1157, 0.4108, 0.1192, 0.4111, 0.1174, 0.4179, 0.1101, 0.4257, 0.1129, 0.4175, 0.1174, 0.4179, 0.1157, 0.4262, 0.1076, 0.4352, 0.1101, 0.4257, 0.1157, 0.4262, 0.1141, 0.4358, 0.1052, 0.4461, 0.1076, 0.4352, 0.1141, 0.4358, 0.1127, 0.4467, 0.103, 0.4581, 0.1052, 0.4461, 0.1127, 0.4467, 0.1113, 0.4588, 0.6175, 0.7191, 0.6189, 0.7264, 0.6046, 0.7261, 0.6031, 0.7188, 0.6484, 0.195, 0.6592, 0.1961, 0.6592, 0.2024, 0.647, 0.2012, 0.638, 0.1916, 0.6484, 0.195, 0.647, 0.2012, 0.6354, 0.1974, 0.6286, 0.1862, 0.638, 0.1916, 0.6354, 0.1974, 0.6249, 0.1913, 0.6205, 0.1789, 0.6286, 0.1862, 0.6249, 0.1913, 0.6158, 0.1831, 0.6141, 0.1701, 0.6205, 0.1789, 0.6158, 0.1831, 0.6086, 0.1733, 0.6097, 0.1601, 0.6141, 0.1701, 0.6086, 0.1733, 0.6036, 0.1621, 0.6074, 0.1495, 0.6097, 0.1601, 0.6036, 0.1621, 0.6011, 0.1502, 0.6074, 0.1386, 0.6074, 0.1495, 0.6011, 0.1502, 0.6011, 0.138, 0.6097, 0.128, 0.6074, 0.1386, 0.6011, 0.138, 0.6036, 0.126, 0.6141, 0.118, 0.6097, 0.128, 0.6036, 0.126, 0.6086, 0.1149, 0.6205, 0.1092, 0.6141, 0.118, 0.6086, 0.1149, 0.6158, 0.105, 0.6286, 0.102, 0.6205, 0.1092, 0.6158, 0.105, 0.6249, 0.09682, 0.638, 0.09653, 0.6286, 0.102, 0.6249, 0.09682, 0.6354, 0.09071, 0.6484, 0.09316, 0.638, 0.09653, 0.6354, 0.09071, 0.647, 0.08694, 0.6592, 0.09203, 0.6484, 0.09316, 0.647, 0.08694, 0.6592, 0.08567, 0.67, 0.09316, 0.6592, 0.09203, 0.6592, 0.08567, 0.6713, 0.08694, 0.6803, 0.09653, 0.67, 0.09316, 0.6713, 0.08694, 0.6829, 0.09071, 0.6898, 0.102, 0.6803, 0.09653, 0.6829, 0.09071, 0.6935, 0.09682, 0.6978, 0.1092, 0.6898, 0.102, 0.6935, 0.09682, 0.7026, 0.105, 0.7042, 0.118, 0.6978, 0.1092, 0.7026, 0.105, 0.7097, 0.1149, 0.7087, 0.128, 0.7042, 0.118, 0.7097, 0.1149, 0.7147, 0.126, 0.7109, 0.1386, 0.7087, 0.128, 0.7147, 0.126, 0.7172, 0.138, 0.7109, 0.1495, 0.7109, 0.1386, 0.7172, 0.138, 0.7172, 0.1502, 0.7087, 0.1601, 0.7109, 0.1495, 0.7172, 0.1502, 0.7147, 0.1621, 0.7042, 0.1701, 0.7087, 0.1601, 0.7147, 0.1621, 0.7097, 0.1733, 0.6978, 0.1789, 0.7042, 0.1701, 0.7097, 0.1733, 0.7026, 0.1831, 0.6898, 0.1862, 0.6978, 0.1789, 0.7026, 0.1831, 0.6935, 0.1913, 0.6803, 0.1916, 0.6898, 0.1862, 0.6935, 0.1913, 0.6829, 0.1974, 0.67, 0.195, 0.6803, 0.1916, 0.6829, 0.1974, 0.6713, 0.2012, 0.6592, 0.1961, 0.67, 0.195, 0.6713, 0.2012, 0.6592, 0.2024, 0.6011, 0.4313, 0.6011, 0.4204, 0.6034, 0.4097, 0.6078, 0.3998, 0.6142, 0.391, 0.6223, 0.3837, 0.6317, 0.3783, 0.642, 0.3749, 0.6528, 0.3738, 0.6637, 0.3749, 0.674, 0.3783, 0.6834, 0.3837, 0.6915, 0.391, 0.6979, 0.3998, 0.7023, 0.4097, 0.7046, 0.4204, 0.7046, 0.4313, 0.7023, 0.4419, 0.6979, 0.4518, 0.6915, 0.4606, 0.6834, 0.4679, 0.674, 0.4733, 0.6637, 0.4767, 0.6528, 0.4778, 0.642, 0.4767, 0.6317, 0.4733, 0.6223, 0.4679, 0.6142, 0.4606, 0.6078, 0.4518, 0.6034, 0.4419, 0.3447, 0.7958, 0.3456, 0.7859, 0.36, 0.7859, 0.3591, 0.7958, 0.8049, 0.6788, 0.8046, 0.6897, 0.7903, 0.6894, 0.7905, 0.6785, 0.8081, 0.6495, 0.8066, 0.6582, 0.7923, 0.6579, 0.7937, 0.6492, 0.3456, 0.7859, 0.3461, 0.7752, 0.3604, 0.7752, 0.36, 0.7859, 0.8046, 0.6897, 0.8049, 0.7003, 0.7905, 0.7, 0.7903, 0.6894, 0.8066, 0.6582, 0.8055, 0.6682, 0.7912, 0.6679, 0.7923, 0.6579, 0.3461, 0.7752, 0.3461, 0.7644, 0.3604, 0.7644, 0.3604, 0.7752, 0.8049, 0.7003, 0.8055, 0.7103, 0.7912, 0.71, 0.7905, 0.7, 0.8055, 0.6682, 0.8049, 0.6788, 0.7905, 0.6785, 0.7912, 0.6679, 0.3461, 0.7644, 0.3456, 0.7537, 0.36, 0.7537, 0.3604, 0.7644, 0.8055, 0.7103, 0.8066, 0.7191, 0.7923, 0.7188, 0.7912, 0.71, 0.3456, 0.7537, 0.3447, 0.7438, 0.3591, 0.7438, 0.36, 0.7537, 0.8066, 0.7191, 0.8081, 0.7264, 0.7937, 0.7261, 0.7923, 0.7188, 0.3447, 0.7438, 0.3434, 0.735, 0.3578, 0.735, 0.3591, 0.7438, 0.1027, 0.7352, 0.1014, 0.744, 0.087, 0.744, 0.08828, 0.7352, 0.6189, 0.6495, 0.6175, 0.6582, 0.6031, 0.6579, 0.6046, 0.6492, 0.1014, 0.744, 0.1005, 0.7539, 0.08612, 0.7539, 0.087, 0.744, 0.6175, 0.6582, 0.6164, 0.6682, 0.602, 0.6679, 0.6031, 0.6579, 0.1005, 0.7539, 0.1, 0.7645, 0.08567, 0.7645, 0.08612, 0.7539, 0.6164, 0.6682, 0.6157, 0.6788, 0.6013, 0.6785, 0.602, 0.6679, 0.1, 0.7645, 0.1, 0.7754, 0.08567, 0.7754, 0.08567, 0.7645, 0.6157, 0.6788, 0.6155, 0.6897, 0.6011, 0.6894, 0.6013, 0.6785, 0.1, 0.7754, 0.1005, 0.7861, 0.08612, 0.7861, 0.08567, 0.7754, 0.6155, 0.6897, 0.6157, 0.7003, 0.6013, 0.7, 0.6011, 0.6894, 0.1005, 0.7861, 0.1014, 0.796, 0.087, 0.796, 0.08612, 0.7861, 0.6157, 0.7003, 0.6164, 0.7103, 0.602, 0.71, 0.6013, 0.7, 0.1014, 0.796, 0.1027, 0.8048, 0.08828, 0.8048, 0.087, 0.796, 0.6164, 0.7103, 0.6175, 0.7191, 0.6031, 0.7188, 0.602, 0.71, 0.3434, 0.8046, 0.3447, 0.7958, 0.3591, 0.7958, 0.3578, 0.8046])
me_sphere_001.materials.append(mat_material_017)
me_sphere_001.use_paint_bone_selection = False
me_sphere_001.use_paint_mask = True
me_sphere_001.update()
me_sphere_004 = bpy.data.meshes.new('Sphere.004')
me_sphere_004.from_pydata([(0.0, 0.1, 0.3769), (0.0, 0.1732, 0.217), (-4.592e-09, 0.1703, -0.001514), (0.0866, 0.05, 0.3769), (0.15, 0.0866, 0.217), (0.1475, 0.08517, -0.001514), (0.0866, -0.05, 0.3769), (0.15, -0.0866, 0.217), (0.1475, -0.08517, -0.001514), (-1.863e-08, -0.1, 0.3769), (-3.725e-08, -0.1732, 0.217), (-3.317e-08, -0.1703, -0.001514), (0.0, 0.0, 0.4355), (-0.0866, -0.05, 0.3769), (-0.15, -0.0866, 0.217), (-0.1475, -0.08517, -0.001514), (-0.0866, 0.05, 0.3769), (-0.15, 0.0866, 0.217), (-0.1475, 0.08517, -0.001514), (0.0, 0.2, -0.001514), (0.1732, 0.1, -0.001514), (0.1732, -0.1, -0.001514), (-3.725e-08, -0.2, -0.001514), (-0.1732, -0.1, -0.001514), (-0.1732, 0.1, -0.001514), (-4.641e-09, 0.1703, 0.06083), (0.1475, 0.08517, 0.06083), (0.1475, -0.08517, 0.06083), (-3.322e-08, -0.1703, 0.06083), (-0.1475, -0.08517, 0.06083), (-0.1475, 0.08517, 0.06083)], [], [(1, 0, 3, 4), (19, 1, 4, 20), (0, 12, 3), (4, 3, 6, 7), (20, 4, 7, 21), (3, 12, 6), (7, 6, 9, 10), (21, 7, 10, 22), (6, 12, 9), (22, 10, 14, 23), (9, 12, 13), (10, 9, 13, 14), (23, 14, 17, 24), (13, 12, 16), (14, 13, 16, 17), (24, 17, 1, 19), (16, 12, 0), (17, 16, 0, 1), (15, 18, 30, 29), (5, 2, 19, 20), (8, 5, 20, 21), (11, 8, 21, 22), (15, 11, 22, 23), (18, 15, 23, 24), (2, 18, 24, 19), (26, 27, 28, 29, 30, 25), (8, 11, 28, 27), (2, 5, 26, 25), (18, 2, 25, 30), (11, 15, 29, 28), (5, 8, 27, 26)])
_uv = me_sphere_004.uv_layers.new(name='UVMap')
_uv.uv.foreach_set('vector', [0.4456, 0.1678, 0.4541, 0.09944, 0.494, 0.09575, 0.5148, 0.1615, 0.4484, 0.2559, 0.4456, 0.1678, 0.5148, 0.1615, 0.5282, 0.2485, 0.7378, 0.807, 0.7778, 0.7974, 0.7578, 0.8387, 0.7431, 0.8882, 0.7578, 0.8387, 0.7979, 0.8387, 0.8125, 0.8882, 0.5282, 0.2485, 0.5148, 0.1615, 0.5484, 0.1487, 0.5671, 0.2337, 0.7578, 0.8387, 0.7778, 0.7974, 0.7979, 0.8387, 0.1011, 0.5385, 0.1158, 0.4712, 0.1559, 0.4712, 0.1705, 0.5385, 0.09575, 0.6265, 0.1011, 0.5385, 0.1705, 0.5385, 0.1759, 0.6265, 0.7979, 0.8387, 0.7778, 0.7974, 0.8179, 0.807, 0.09575, 0.2686, 0.1065, 0.1822, 0.1412, 0.1918, 0.1358, 0.2797, 0.8179, 0.807, 0.7778, 0.7974, 0.7979, 0.7754, 0.1065, 0.1822, 0.1358, 0.1189, 0.1559, 0.1245, 0.1412, 0.1918, 0.1358, 0.2797, 0.1412, 0.1918, 0.2106, 0.1918, 0.216, 0.2797, 0.1559, 0.1245, 0.1759, 0.09575, 0.1959, 0.1245, 0.1412, 0.1918, 0.1559, 0.1245, 0.1959, 0.1245, 0.2106, 0.1918, 0.4075, 0.2485, 0.4102, 0.1615, 0.4456, 0.1678, 0.4484, 0.2559, 0.7578, 0.7754, 0.7778, 0.7974, 0.7378, 0.807, 0.4102, 0.1615, 0.4336, 0.09575, 0.4541, 0.09944, 0.4456, 0.1678, 0.7586, 0.2323, 0.768, 0.1981, 0.7927, 0.1981, 0.7832, 0.2323, 0.4178, 0.4934, 0.4178, 0.5616, 0.4075, 0.5676, 0.4075, 0.4874, 0.4769, 0.4593, 0.4178, 0.4934, 0.4075, 0.4874, 0.4769, 0.4474, 0.536, 0.4934, 0.4769, 0.4593, 0.4769, 0.4474, 0.5463, 0.4874, 0.536, 0.5616, 0.536, 0.4934, 0.5463, 0.4874, 0.5463, 0.5676, 0.4769, 0.5958, 0.536, 0.5616, 0.5463, 0.5676, 0.4769, 0.6077, 0.4178, 0.5616, 0.4769, 0.5958, 0.4769, 0.6077, 0.4075, 0.5676, 0.7378, 0.5498, 0.7378, 0.4815, 0.7969, 0.4474, 0.856, 0.4815, 0.856, 0.5498, 0.7969, 0.5839, 0.432, 0.8694, 0.4383, 0.9042, 0.4137, 0.902, 0.4075, 0.8671, 0.768, 0.1299, 0.7586, 0.09575, 0.7832, 0.09575, 0.7927, 0.1299, 0.768, 0.1981, 0.768, 0.1299, 0.7927, 0.1299, 0.7927, 0.1981, 0.09575, 0.8862, 0.09575, 0.818, 0.1204, 0.818, 0.1204, 0.8862, 0.4383, 0.8014, 0.432, 0.8694, 0.4075, 0.8671, 0.4137, 0.7992])
me_sphere_004.materials.append(mat_material_016)
me_sphere_004.use_paint_bone_selection = False
me_sphere_004.use_paint_mask = True
me_sphere_004.update()
me_cube_001 = bpy.data.meshes.new('Cube.001')
me_cube_001.from_pydata([(-1.0, -1.0, -1.0), (-1.0, -1.0, 1.0), (-1.0, 1.0, -1.0), (-1.0, 1.0, 1.0), (1.0, -1.0, -1.0), (1.0, -1.0, 1.0), (1.0, 1.0, -1.0), (1.0, 1.0, 1.0)], [], [(0, 1, 3, 2), (2, 3, 7, 6), (6, 7, 5, 4), (4, 5, 1, 0), (2, 6, 4, 0), (7, 3, 1, 5)])
_uv = me_cube_001.uv_layers.new(name='UVMap')
_uv.uv.foreach_set('vector', [0.375, 0.0, 0.625, 0.0, 0.625, 0.25, 0.375, 0.25, 0.375, 0.25, 0.625, 0.25, 0.625, 0.5, 0.375, 0.5, 0.375, 0.5, 0.625, 0.5, 0.625, 0.75, 0.375, 0.75, 0.375, 0.75, 0.625, 0.75, 0.625, 1.0, 0.375, 1.0, 0.125, 0.5, 0.375, 0.5, 0.375, 0.75, 0.125, 0.75, 0.625, 0.5, 0.875, 0.5, 0.875, 0.75, 0.625, 0.75])
me_cube_001.materials.append(mat_material_014)
me_cube_001.update()

# ---- objects
ob_light = bpy.data.objects.new('Light', light_light)
ob_camera = bpy.data.objects.new('Camera', cam_camera)
ob_light_001 = bpy.data.objects.new('Light.001', light_light_001)
ob_camera_001 = bpy.data.objects.new('Camera.001', cam_camera_001)
ob_sphere_002 = bpy.data.objects.new('Sphere.002', me_sphere_001)
ob_sphere_003 = bpy.data.objects.new('Sphere.003', me_sphere_004)
ob_cube_003 = bpy.data.objects.new('Cube.003', me_cube_001)

# ---- transforms, parenting, visibility, modifiers, constraints
ob_light.location = (4.076, 1.005, 5.904)
ob_light.rotation_euler = (0.6503, 0.05522, 1.866)
ob_light.lock_rotations_4d = False
ob_light.empty_display_type = 'ARROWS'
ob_light.color = (0.0, 0.0, 0.0, 0.0)
ob_light.lineart.crease_threshold = 0.0
ob_camera.location = (7.359, -6.926, 4.958)
ob_camera.rotation_euler = (1.109, 0.0, 0.8149)
ob_camera.lock_rotations_4d = False
ob_camera.empty_display_type = 'ARROWS'
ob_camera.color = (0.0, 0.0, 0.0, 0.0)
ob_camera.display_type = 'WIRE'
ob_camera.lineart.crease_threshold = 0.0
ob_light_001.location = (4.076, 1.005, 5.904)
ob_light_001.rotation_euler = (0.6503, 0.05522, 1.866)
ob_light_001.lock_rotations_4d = False
ob_light_001.empty_display_type = 'ARROWS'
ob_light_001.color = (0.0, 0.0, 0.0, 0.0)
ob_light_001.lineart.crease_threshold = 0.0
ob_camera_001.location = (7.359, -6.926, 4.958)
ob_camera_001.rotation_euler = (1.109, 0.0, 0.8149)
ob_camera_001.lock_rotations_4d = False
ob_camera_001.empty_display_type = 'ARROWS'
ob_camera_001.color = (0.0, 0.0, 0.0, 0.0)
ob_camera_001.display_type = 'WIRE'
ob_camera_001.lineart.crease_threshold = 0.0
ob_sphere_002.location = (0.0, -0.0008292, 0.1)
ob_sphere_002.scale = (0.9, 0.9, 0.9)
_vg = ob_sphere_002.vertex_groups.new(name='Group')
ob_sphere_003.location = (0.0, 0.0, 0.0)
ob_sphere_003.rotation_euler = (-0.7854, 0.0, 0.0)
ob_cube_003.location = (0.0, 0.0, 6.3)
ob_cube_003.rotation_euler = (0.0, 1.571, 0.0)
ob_cube_003.scale = (6.0, 0.025, 0.025)

# ---- collection membership
col_collection.objects.link(ob_light)
col_collection.objects.link(ob_camera)
col_collection.objects.link(ob_light_001)
col_collection.objects.link(ob_camera_001)
col_collection.objects.link(ob_sphere_002)
col_collection.objects.link(ob_sphere_003)
col_collection.objects.link(ob_cube_003)

# ---- scene / render settings (as saved in the file)
scene.camera = ob_camera
scene.frame_start = 1; scene.frame_end = 250; scene.frame_set(1)
scene.render.engine = 'BLENDER_EEVEE_NEXT'
bpy.context.view_layer.update()
